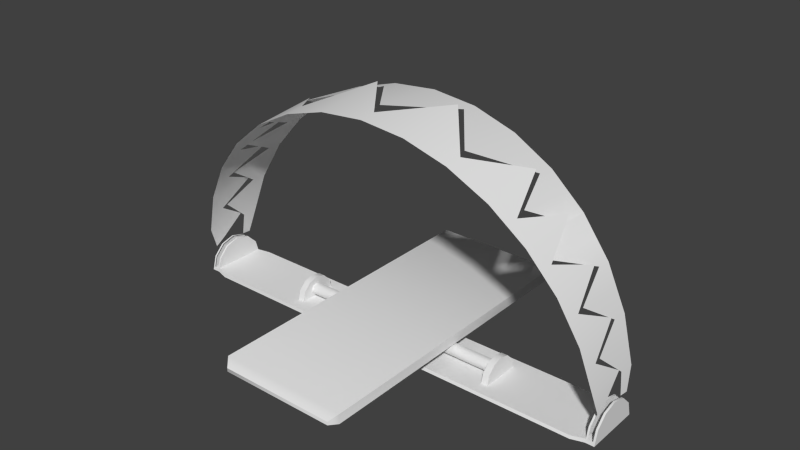 # Source: trap_closed.blend  (saved by Blender 2.74.0; exported with 4.5.12 LTS)
import bpy
from mathutils import Matrix  # noqa: F401  (used for matrix-valued properties, if any)

bpy.ops.wm.read_factory_settings(use_empty=True)
scene = bpy.context.scene
scene.name = 'Scene'

# ---- collections
col_collection_1 = bpy.data.collections.new('Collection 1'); scene.collection.children.link(col_collection_1)
col_collection_1.hide_render = True
col_collection_1.hide_viewport = True
col_collection_6 = bpy.data.collections.new('Collection 6'); scene.collection.children.link(col_collection_6)
col_collection_11 = bpy.data.collections.new('Collection 11'); scene.collection.children.link(col_collection_11)
col_collection_11.hide_render = True
col_collection_11.hide_viewport = True

# ---- materials (node trees are filled in below, after node groups)
mat_trap_m = bpy.data.materials.new('trap_m')
mat_trap_m.alpha_threshold = 0.0
mat_trap_m.use_transparent_shadow = False
mat_trap_m.roughness = 0.5
mat_trap_m_001 = bpy.data.materials.new('trap_m.001')
mat_trap_m_001.alpha_threshold = 0.0
mat_trap_m_001.use_transparent_shadow = False
mat_trap_m_001.roughness = 0.5

# ---- material node trees

# ---- world
world_world = bpy.data.worlds.new('World'); scene.world = world_world
world_world.color = (0.05088, 0.05088, 0.05088)
world_world.use_sun_shadow = False
world_world.sun_shadow_jitter_overblur = 0.0
world_world.cycles.sampling_method = 'MANUAL'
world_world.cycles.sample_map_resolution = 256

# ---- meshes
me_cylinder = bpy.data.meshes.new('Cylinder')
me_cylinder.from_pydata([(-29.37, 1.828, 13.33), (-29.43, -4.978, 12.64), (-26.44, 2.225, 18.9), (-26.49, -5.537, 18.11), (-22.49, 2.574, 23.79), (-22.53, -6.028, 22.91), (-17.68, 2.86, 27.8), (-17.71, -6.43, 26.84), (-12.19, -4.259, 30.03), (-12.21, -6.729, 29.77), (-6.234, 3.203, 32.62), (-6.246, -6.913, 31.57), (-0.04104, -4.739, 32.42), (-0.04104, -6.976, 32.17), (6.152, 3.203, 32.62), (6.164, -6.913, 31.57), (33.04, -3.048, 0.5383), (32.97, -1.563, 0.6701), (32.7, -4.521, 7.056), (32.64, 1.457, 7.65), (30.8, -5.158, 13.29), (30.74, 1.91, 14.0), (27.72, -5.745, 19.03), (27.66, 2.327, 19.85), (23.56, -6.26, 24.06), (23.52, 2.693, 24.98), (18.51, -6.682, 28.19), (18.47, 2.994, 29.19), (12.73, -6.996, 31.26), (12.71, -4.341, 31.55), (6.471, -7.189, 33.15), (6.459, 3.354, 34.25), (-0.04231, -7.255, 33.79), (-0.04231, -4.833, 34.05), (-6.555, -7.189, 33.15), (-6.543, 3.354, 34.25), (-12.82, -6.996, 31.26), (-12.79, -4.341, 31.55), (-18.59, -6.682, 28.19), (-18.56, 2.994, 29.19), (-23.65, -6.26, 24.06), (-23.61, 2.693, 24.98), (-27.8, -5.745, 19.03), (-27.75, 2.327, 19.85), (-30.89, -5.158, 13.29), (-30.83, 1.91, 14.0), (-32.79, -4.521, 7.056), (-32.73, 1.457, 7.65), (-33.1, -3.048, 0.5383), (-33.04, -1.563, 0.6701), (12.11, -4.259, 30.03), (12.13, -6.729, 29.77), (17.6, 2.86, 27.8), (17.63, -6.43, 26.84), (22.41, 2.574, 23.79), (22.45, -6.028, 22.91), (26.35, 2.225, 18.9), (26.4, -5.537, 18.11), (29.29, 1.828, 13.33), (29.34, -4.978, 12.64), (31.1, 1.396, 7.279), (31.15, -4.371, 6.706), (32.38, -1.572, 0.642), (32.44, -3.046, 0.511), (-31.24, -4.371, 6.706), (-31.18, 1.396, 7.279), (-32.51, -3.046, 0.5109), (-32.44, -1.572, 0.6419), (31.75, -4.839, 10.17), (31.69, -2.758, 10.37), (30.19, -2.697, 9.863), (30.25, -4.674, 9.674), (29.26, -5.452, 16.16), (29.2, -3.315, 16.37), (27.82, -3.244, 15.58), (27.87, -5.258, 15.38), (25.64, -6.002, 21.55), (25.59, -3.916, 21.76), (24.38, -3.834, 20.71), (24.43, -5.783, 20.51), (21.04, -6.471, 26.13), (21.0, -4.459, 26.34), (20.0, -4.367, 25.07), (20.04, -6.229, 24.87), (-30.33, -4.674, 9.674), (-31.84, -4.839, 10.17), (-31.78, -2.758, 10.37), (-30.27, -2.697, 9.863), (-27.9, -3.244, 15.58), (-27.96, -5.258, 15.38), (-29.34, -5.451, 16.16), (-29.29, -3.315, 16.37), (-24.46, -3.834, 20.71), (-24.51, -5.783, 20.51), (-25.73, -6.002, 21.55), (-25.68, -3.916, 21.76), (-20.08, -4.367, 25.07), (-20.12, -6.229, 24.87), (-21.12, -6.471, 26.13), (-21.08, -4.459, 26.34), (-31.54, -3.27, 3.582), (-33.11, -3.38, 3.778), (-33.05, -1.9, 4.737), (-31.48, -1.856, 4.511), (33.02, -3.38, 3.778), (32.96, -1.9, 4.737), (31.4, -1.856, 4.511), (31.46, -3.27, 3.582), (29.29, 2.68, 12.69), (29.34, 4.839, 12.49), (26.35, 3.409, 18.15), (26.4, 5.357, 17.96), (22.41, 3.377, 23.0), (22.45, 5.811, 22.76), (17.6, 3.795, 26.94), (17.63, 6.184, 26.7), (12.11, -3.383, 30.57), (12.13, 6.46, 29.63), (6.152, 4.535, 31.64), (6.164, 6.631, 31.43), (-0.04103, -3.59, 33.03), (-0.04103, 6.688, 32.04), (-6.234, 4.535, 31.64), (-6.246, 6.631, 31.43), (-33.1, 3.003, 0.4882), (-33.04, 1.514, 0.6028), (-32.79, 4.423, 6.896), (-32.73, 2.096, 7.098), (-30.89, 5.013, 13.13), (-30.83, 2.735, 13.34), (-27.8, 5.557, 18.88), (-27.75, 3.478, 19.07), (-23.65, 6.033, 23.91), (-23.61, 3.438, 24.16), (-18.59, 6.424, 28.05), (-18.56, 3.863, 28.3), (-12.82, 6.715, 31.12), (-12.79, -3.541, 32.1), (-6.555, 6.894, 33.01), (-6.543, 4.619, 33.24), (-0.0423, 6.954, 33.65), (-0.0423, -3.758, 34.68), (6.471, 6.894, 33.01), (6.459, 4.619, 33.24), (12.73, 6.715, 31.12), (12.71, -3.541, 32.1), (18.51, 6.424, 28.05), (18.47, 3.863, 28.3), (23.56, 6.033, 23.91), (22.82, 3.335, 23.44), (27.72, 5.557, 18.88), (27.66, 3.478, 19.07), (30.8, 5.013, 13.13), (30.74, 2.735, 13.34), (32.7, 4.423, 6.896), (32.64, 2.096, 7.098), (33.04, 3.003, 0.4882), (32.97, 1.514, 0.6027), (-12.19, -3.383, 30.57), (-12.21, 6.46, 29.63), (-17.68, 3.795, 26.94), (-17.71, 6.184, 26.7), (-22.49, 3.377, 23.0), (-22.53, 5.811, 22.76), (-26.44, 3.409, 18.15), (-26.49, 5.357, 17.96), (-29.37, 2.68, 12.69), (-29.43, 4.839, 12.49), (-31.18, 2.052, 6.744), (-31.24, 4.277, 6.55), (-32.44, 1.524, 0.5747), (-32.51, 3.0, 0.4608), (31.15, 4.277, 6.55), (31.1, 2.052, 6.744), (32.44, 3.0, 0.4608), (32.38, 1.524, 0.5747), (-31.84, 4.718, 10.01), (-31.78, -1.873, 10.62), (-30.27, -1.794, 10.11), (-30.33, 4.558, 9.52), (-29.34, 5.285, 16.0), (-29.29, -2.321, 16.72), (-27.9, -2.221, 15.91), (-27.96, 5.098, 15.23), (-25.73, 5.795, 21.4), (-25.68, -2.77, 22.21), (-24.46, -2.649, 21.14), (-24.51, 5.584, 20.36), (-21.12, 6.229, 25.98), (-21.08, -3.075, 26.87), (-20.08, -2.938, 25.58), (-20.12, 5.997, 24.73), (30.25, 4.558, 9.52), (31.75, 4.718, 10.01), (31.69, -1.873, 10.62), (30.19, -1.794, 10.11), (27.82, -2.221, 15.91), (27.87, 5.098, 15.23), (29.26, 5.285, 16.0), (29.2, -2.321, 16.72), (24.38, -2.649, 21.14), (24.43, 5.584, 20.36), (25.64, 5.795, 21.4), (24.82, -2.687, 21.54), (20.0, -2.938, 25.58), (20.04, 5.997, 24.73), (21.04, 6.229, 25.98), (21.0, -3.075, 26.87), (31.46, 3.203, 3.536), (33.02, 3.31, 3.73), (32.96, 1.927, 3.862), (31.4, 1.883, 3.662), (-33.11, 3.31, 3.73), (-33.05, 1.927, 3.863), (-31.48, 1.883, 3.662), (-31.54, 3.203, 3.536), (32.05, -0.03417, 4.172), (33.33, -0.03417, 4.172), (32.05, 2.038, 3.614), (33.33, 2.038, 3.614), (32.05, 3.553, 2.095), (33.33, 3.553, 2.095), (32.05, -3.626, 2.104), (33.33, -3.626, 2.104), (32.05, -2.107, 3.619), (33.33, -2.107, 3.619), (32.31, -0.03417, 4.172), (33.04, -0.03417, 4.172), (33.04, 2.038, 3.614), (32.31, 2.038, 3.614), (33.04, 3.553, 2.095), (32.31, 3.553, 2.095), (33.33, 4.106, 0.02178), (32.05, 4.106, 0.02178), (33.33, -4.184, 0.03207), (32.05, -4.184, 0.03207), (33.04, -3.626, 2.104), (32.31, -3.626, 2.104), (33.04, -2.107, 3.619), (32.31, -2.107, 3.619), (32.05, 3.967, 0.5401), (33.33, 3.967, 0.5401), (32.05, -4.045, 0.55), (33.33, -4.045, 0.55), (32.31, -4.045, 0.55), (33.04, -4.045, 0.55), (32.31, 3.967, 0.5401), (33.04, 3.967, 0.5401), (-33.37, -0.03417, 4.172), (-32.13, -0.03417, 4.172), (-33.37, 2.038, 3.614), (-32.13, 2.038, 3.614), (-33.37, 3.553, 2.095), (-32.13, 3.553, 2.095), (-33.37, 4.106, 0.02178), (-32.13, 4.106, 0.02178), (-32.13, -4.184, 0.03207), (-33.37, -3.626, 2.104), (-32.13, -3.626, 2.104), (-33.37, -2.107, 3.619), (-32.13, -2.107, 3.619), (-33.12, -0.03417, 4.172), (-32.4, -0.03417, 4.172), (-32.4, 2.038, 3.614), (-33.12, 2.038, 3.614), (-32.4, 3.553, 2.095), (-33.12, 3.553, 2.095), (-33.37, -4.184, 0.03207), (-32.4, -3.626, 2.104), (-33.12, -3.626, 2.104), (-32.4, -2.107, 3.619), (-33.12, -2.107, 3.619), (-33.37, 3.967, 0.5401), (-32.13, 3.967, 0.5401), (-33.37, -4.045, 0.55), (-32.13, -4.045, 0.55), (-33.12, -4.045, 0.55), (-32.4, -4.045, 0.55), (-33.12, 3.967, 0.5401), (-32.4, 3.967, 0.5401), (30.22, 4.516, 0.4235), (-30.29, 4.516, 0.4235), (30.22, -4.593, 0.4334), (-30.29, -4.593, 0.4334), (30.22, 4.673, 0.02178), (-30.29, 4.673, 0.02178), (30.22, -4.751, 0.03207), (-30.29, -4.751, 0.03207), (33.46, 2.881, 1.521), (31.98, 2.881, 1.521), (31.99, -2.04, 1.521), (33.47, -2.04, 1.521), (31.99, -2.175, 1.193), (33.47, -2.175, 1.193), (31.99, -2.504, 1.057), (33.47, -2.504, 1.057), (31.99, -2.832, 1.193), (33.47, -2.832, 1.193), (31.99, -2.967, 1.521), (33.47, -2.967, 1.521), (31.99, -2.832, 1.849), (33.47, -2.832, 1.849), (31.99, -2.504, 1.985), (33.47, -2.504, 1.985), (31.99, -2.175, 1.849), (33.47, -2.175, 1.849), (31.98, 2.745, 1.193), (33.46, 2.745, 1.193), (31.98, 2.417, 1.057), (33.46, 2.417, 1.057), (31.98, 2.089, 1.193), (33.46, 2.089, 1.193), (31.98, 1.953, 1.521), (33.46, 1.953, 1.521), (31.98, 2.089, 1.849), (33.46, 2.089, 1.849), (31.98, 2.417, 1.985), (33.46, 2.417, 1.985), (31.98, 2.745, 1.849), (33.46, 2.745, 1.849), (33.47, -2.501, 1.058), (-32.05, 2.881, 1.521), (-33.53, 2.881, 1.521), (-33.52, -2.04, 1.521), (-32.04, -2.04, 1.521), (-33.52, -2.175, 1.193), (-32.04, -2.175, 1.193), (-33.52, -2.504, 1.057), (-32.04, -2.504, 1.057), (-33.52, -2.832, 1.193), (-32.04, -2.832, 1.193), (-33.52, -2.967, 1.521), (-32.04, -2.967, 1.521), (-33.52, -2.832, 1.849), (-32.04, -2.832, 1.849), (-33.52, -2.504, 1.985), (-32.04, -2.504, 1.985), (-33.52, -2.175, 1.849), (-32.04, -2.175, 1.849), (-33.53, 2.745, 1.193), (-32.05, 2.745, 1.193), (-33.53, 2.417, 1.057), (-32.05, 2.417, 1.057), (-33.53, 2.089, 1.193), (-32.05, 2.089, 1.193), (-33.53, 1.953, 1.521), (-32.05, 1.953, 1.521), (-33.53, 2.089, 1.849), (-32.05, 2.089, 1.849), (-33.53, 2.417, 1.985), (-32.05, 2.417, 1.985), (-33.53, 2.745, 1.849), (-32.05, 2.745, 1.849), (-32.04, -2.501, 1.058), (-8.691, 23.75, 3.013), (-8.691, -23.63, 3.013), (-15.91, 0.9469, 1.702), (15.98, 0.9469, 1.702), (-15.91, 0.9472, 1.177), (15.98, 0.9472, 1.177), (-15.91, 0.6849, 0.7218), (15.98, 0.6849, 0.7218), (-15.91, 0.2303, 0.459), (15.98, 0.2303, 0.459), (-15.91, -0.2949, 0.4586), (15.98, -0.2949, 0.4586), (-15.91, -0.7498, 0.7209), (15.98, -0.7498, 0.7209), (-15.91, -1.013, 1.176), (15.98, -1.013, 1.176), (-15.91, -1.013, 1.701), (15.98, -1.013, 1.701), (-15.91, -0.7507, 2.156), (15.98, -0.7507, 2.156), (-15.91, -0.2961, 2.419), (15.98, -0.2961, 2.419), (-15.91, 0.2291, 2.419), (15.98, 0.2291, 2.419), (-15.91, 0.684, 2.157), (15.98, 0.684, 2.157), (-8.691, -23.63, 2.499), (-8.691, 23.75, 2.499), (8.59, -23.63, 3.013), (8.59, 23.75, 3.013), (8.59, -23.63, 2.499), (8.59, 23.75, 2.499), (9.502, -22.55, 3.928), (9.502, -22.55, 2.499), (-9.603, -22.55, 2.499), (-9.603, -22.55, 3.928), (-9.603, 22.77, 3.928), (9.502, 22.77, 3.928), (9.502, 22.77, 2.499), (-9.603, 22.77, 2.499), (-15.68, 0.1106, 3.304), (-16.64, 0.1106, 3.304), (-15.68, -1.345, 2.914), (-16.64, -1.345, 2.914), (-15.68, -2.41, 1.848), (-16.64, -2.41, 1.848), (-15.68, -2.8, 0.3931), (-16.64, -2.8, 0.3931), (15.81, 3.021, 0.3931), (16.77, 3.021, 0.3931), (15.81, -2.8, 0.3931), (16.77, -2.8, 0.3931), (15.81, -2.41, 1.848), (16.77, -2.41, 1.848), (15.81, -1.345, 2.914), (16.77, -1.345, 2.914), (15.81, 0.1106, 3.304), (16.77, 0.1106, 3.304), (-15.68, 3.021, 0.3931), (-16.64, 3.021, 0.3931), (-15.68, 2.631, 1.848), (-16.64, 2.631, 1.848), (-15.68, 1.566, 2.914), (-16.64, 1.566, 2.914), (16.77, 2.631, 1.848), (15.81, 2.631, 1.848), (16.77, 1.566, 2.914), (15.81, 1.566, 2.914)], [], [(28, 51, 53, 26), (89, 1, 0, 88), (93, 3, 2, 92), (97, 5, 4, 96), (9, 7, 6, 8), (11, 9, 8, 10), (13, 11, 10, 12), (15, 13, 12, 14), (104, 105, 19, 18), (68, 69, 21, 20), (72, 73, 23, 22), (76, 77, 25, 24), (80, 81, 27, 26), (26, 27, 29, 28), (28, 29, 31, 30), (30, 31, 33, 32), (32, 33, 35, 34), (34, 35, 37, 36), (36, 37, 39, 38), (98, 99, 41, 40), (94, 95, 43, 42), (90, 91, 45, 44), (85, 86, 47, 46), (101, 102, 49, 48), (51, 15, 14, 50), (53, 51, 50, 52), (83, 53, 52, 82), (79, 55, 54, 78), (75, 57, 56, 74), (71, 59, 58, 70), (84, 64, 65, 87), (100, 66, 67, 103), (107, 61, 60, 106), (68, 71, 61, 18), (95, 92, 2, 43), (85, 84, 1, 44), (33, 12, 10, 35), (49, 67, 66, 48), (38, 7, 9, 36), (81, 82, 52, 27), (30, 15, 51, 28), (105, 106, 60, 19), (72, 75, 59, 20), (91, 88, 0, 45), (101, 100, 64, 46), (35, 10, 8, 37), (16, 63, 62, 17), (98, 97, 7, 38), (27, 52, 50, 29), (32, 13, 15, 30), (69, 70, 58, 21), (86, 87, 65, 47), (76, 79, 57, 22), (37, 8, 6, 39), (29, 50, 14, 31), (94, 93, 5, 40), (73, 74, 56, 23), (34, 11, 13, 32), (102, 103, 67, 49), (80, 83, 55, 24), (99, 96, 4, 41), (104, 107, 63, 16), (90, 89, 3, 42), (31, 14, 12, 33), (36, 9, 11, 34), (77, 78, 54, 25), (19, 60, 70, 69), (20, 59, 71, 68), (61, 71, 70, 60), (18, 19, 69, 68), (21, 58, 74, 73), (22, 57, 75, 72), (59, 75, 74, 58), (20, 21, 73, 72), (23, 56, 78, 77), (24, 55, 79, 76), (57, 79, 78, 56), (22, 23, 77, 76), (26, 53, 83, 80), (25, 54, 82, 81), (55, 83, 82, 54), (24, 25, 81, 80), (45, 0, 87, 86), (46, 64, 84, 85), (1, 84, 87, 0), (44, 45, 86, 85), (44, 1, 89, 90), (43, 2, 88, 91), (42, 43, 91, 90), (3, 89, 88, 2), (42, 3, 93, 94), (41, 4, 92, 95), (40, 41, 95, 94), (5, 93, 92, 4), (39, 6, 96, 99), (40, 5, 97, 98), (38, 39, 99, 98), (7, 97, 96, 6), (47, 65, 103, 102), (48, 66, 100, 101), (64, 100, 103, 65), (46, 47, 102, 101), (18, 61, 107, 104), (17, 62, 106, 105), (63, 107, 106, 62), (16, 17, 105, 104), (136, 159, 161, 134), (197, 109, 108, 196), (201, 111, 110, 200), (205, 113, 112, 204), (117, 115, 114, 116), (119, 117, 116, 118), (121, 119, 118, 120), (123, 121, 120, 122), (212, 213, 127, 126), (176, 177, 129, 128), (180, 181, 131, 130), (184, 185, 133, 132), (188, 189, 135, 134), (134, 135, 137, 136), (136, 137, 139, 138), (138, 139, 141, 140), (140, 141, 143, 142), (142, 143, 145, 144), (144, 145, 147, 146), (206, 207, 149, 148), (202, 203, 151, 150), (198, 199, 153, 152), (193, 194, 155, 154), (209, 210, 157, 156), (159, 123, 122, 158), (161, 159, 158, 160), (191, 161, 160, 190), (187, 163, 162, 186), (183, 165, 164, 182), (179, 167, 166, 178), (192, 172, 173, 195), (208, 174, 175, 211), (215, 169, 168, 214), (176, 179, 169, 126), (203, 200, 110, 151), (193, 192, 109, 152), (141, 120, 118, 143), (157, 175, 174, 156), (146, 115, 117, 144), (189, 190, 160, 135), (138, 123, 159, 136), (213, 214, 168, 127), (180, 183, 167, 128), (199, 196, 108, 153), (209, 208, 172, 154), (143, 118, 116, 145), (124, 171, 170, 125), (206, 205, 115, 146), (135, 160, 158, 137), (140, 121, 123, 138), (177, 178, 166, 129), (194, 195, 173, 155), (184, 187, 165, 130), (145, 116, 114, 147), (137, 158, 122, 139), (202, 201, 113, 148), (181, 182, 164, 131), (142, 119, 121, 140), (210, 211, 175, 157), (188, 191, 163, 132), (207, 204, 112, 149), (212, 215, 171, 124), (198, 197, 111, 150), (139, 122, 120, 141), (144, 117, 119, 142), (185, 186, 162, 133), (127, 168, 178, 177), (128, 167, 179, 176), (169, 179, 178, 168), (126, 127, 177, 176), (129, 166, 182, 181), (130, 165, 183, 180), (167, 183, 182, 166), (128, 129, 181, 180), (131, 164, 186, 185), (132, 163, 187, 184), (165, 187, 186, 164), (130, 131, 185, 184), (134, 161, 191, 188), (133, 162, 190, 189), (163, 191, 190, 162), (132, 133, 189, 188), (153, 108, 195, 194), (154, 172, 192, 193), (109, 192, 195, 108), (152, 153, 194, 193), (152, 109, 197, 198), (151, 110, 196, 199), (150, 151, 199, 198), (111, 197, 196, 110), (150, 111, 201, 202), (149, 112, 200, 203), (148, 149, 203, 202), (113, 201, 200, 112), (147, 114, 204, 207), (148, 113, 205, 206), (146, 147, 207, 206), (115, 205, 204, 114), (155, 173, 211, 210), (156, 174, 208, 209), (172, 208, 211, 173), (154, 155, 210, 209), (126, 169, 215, 212), (125, 170, 214, 213), (171, 215, 214, 170), (124, 125, 213, 212), (227, 217, 219, 228), (228, 219, 221, 230), (241, 221, 223, 243), (221, 219, 225, 223), (217, 225, 219), (245, 243, 223, 236), (238, 225, 217, 227), (236, 223, 225, 238), (255, 273, 281, 285), (218, 220, 222, 224), (216, 218, 224), (222, 237, 239, 224), (237, 231, 229, 239), (224, 239, 226, 216), (227, 228, 238), (242, 244, 237, 222), (244, 245, 247, 246), (233, 232, 234, 235), (246, 247, 232, 233), (218, 229, 231, 220), (229, 226, 239), (216, 226, 229, 218), (236, 230, 247, 245), (230, 236, 238, 228), (237, 244, 246, 231), (220, 231, 246, 240), (235, 234, 245, 244), (220, 240, 242, 222), (230, 221, 241, 247), (262, 249, 251, 263), (263, 251, 253, 265), (273, 253, 258, 275), (253, 251, 260, 258), (249, 260, 251), (277, 275, 258, 268), (270, 260, 249, 262), (268, 258, 260, 270), (250, 252, 257, 259), (248, 250, 259), (257, 269, 271, 259), (269, 266, 264, 271), (259, 271, 261, 248), (262, 263, 270), (274, 276, 269, 257), (276, 277, 279, 278), (250, 264, 266, 252), (264, 261, 271), (248, 261, 264, 250), (268, 265, 279, 277), (265, 268, 270, 263), (269, 276, 278, 266), (252, 266, 278, 272), (252, 272, 274, 257), (285, 281, 280, 284), (265, 253, 273, 279), (282, 242, 240, 280), (284, 233, 235, 286), (282, 286, 235, 242), (284, 280, 240, 233), (283, 287, 286, 282), (285, 284, 286, 287), (275, 283, 281, 273), (283, 282, 280, 281), (307, 288, 319, 309), (314, 315, 317, 316), (290, 291, 293, 292), (309, 319, 317, 311), (312, 313, 315, 314), (292, 293, 320, 295, 294), (320, 293, 303, 301), (310, 311, 313, 312), (294, 295, 297, 296), (308, 310, 312, 314), (308, 309, 311, 310), (296, 297, 299, 298), (316, 317, 319, 318), (306, 307, 309, 308), (298, 299, 301, 300), (318, 319, 288, 289), (289, 288, 307, 306), (300, 301, 303, 302), (320, 301, 299, 297, 295), (304, 305, 291, 290), (302, 303, 305, 304), (293, 291, 305, 303), (311, 317, 315, 313), (290, 292, 294, 304), (289, 306, 316, 318), (306, 308, 314, 316), (304, 294, 296, 302), (302, 296, 298, 300), (340, 321, 352, 342), (347, 348, 350, 349), (323, 324, 326, 325), (342, 352, 350, 344), (345, 346, 348, 347), (325, 326, 353, 328, 327), (353, 326, 336, 334), (343, 344, 346, 345), (327, 328, 330, 329), (341, 343, 345, 347), (341, 342, 344, 343), (329, 330, 332, 331), (349, 350, 352, 351), (339, 340, 342, 341), (331, 332, 334, 333), (351, 352, 321, 322), (322, 321, 340, 339), (333, 334, 336, 335), (353, 334, 332, 330, 328), (337, 338, 324, 323), (335, 336, 338, 337), (326, 324, 338, 336), (344, 350, 348, 346), (323, 325, 327, 337), (322, 339, 349, 351), (339, 341, 347, 349), (337, 327, 329, 335), (335, 329, 331, 333), (356, 357, 359, 358), (358, 359, 361, 360), (360, 361, 363, 362), (362, 363, 365, 364), (383, 385, 381, 354), (364, 365, 367, 366), (355, 380, 384, 382), (366, 367, 369, 368), (386, 389, 355, 382), (368, 369, 371, 370), (387, 386, 382, 384), (370, 371, 373, 372), (388, 387, 384, 380), (372, 373, 375, 374), (389, 388, 380, 355), (374, 375, 377, 376), (378, 379, 357, 356), (376, 377, 379, 378), (390, 393, 388, 389), (393, 392, 387, 388), (392, 391, 386, 387), (391, 390, 389, 386), (383, 354, 390, 391), (385, 383, 391, 392), (381, 385, 392, 393), (354, 381, 393, 390), (394, 395, 397, 396), (396, 397, 399, 398), (398, 399, 401, 400), (411, 410, 408, 409), (394, 396, 416), (398, 400, 412, 414), (401, 399, 415, 413), (399, 397, 417, 415), (395, 417, 397), (412, 413, 415, 414), (396, 398, 414, 416), (416, 417, 395, 394), (414, 415, 417, 416), (409, 408, 406, 407), (407, 406, 404, 405), (411, 409, 420), (407, 405, 403, 418), (404, 406, 419, 402), (406, 408, 421, 419), (410, 421, 408), (403, 402, 419, 418), (409, 407, 418, 420), (420, 421, 410, 411), (418, 419, 421, 420), (247, 241, 232), (240, 246, 233), (235, 244, 242), (234, 243, 245), (232, 241, 243, 234), (279, 273, 255), (272, 254, 267, 274), (254, 255, 256, 267), (272, 278, 254), (278, 279, 255, 254), (267, 256, 277, 276), (267, 276, 274), (256, 275, 277), (275, 256, 287, 283), (255, 285, 287, 256)])
me_cylinder.polygons.foreach_set('use_smooth', [True] * 396)
_k = set([(0, 45), (0, 87), (0, 88), (1, 84), (1, 89), (2, 43), (2, 88), (2, 92), (3, 89), (3, 93), (4, 41), (4, 92), (4, 96), (5, 93), (5, 97), (6, 8), (6, 39), (6, 96), (7, 9), (7, 97), (8, 10), (8, 37), (9, 11), (10, 12), (10, 35), (11, 13), (12, 14), (12, 33), (13, 15), (14, 31), (14, 50), (15, 51), (16, 17), (16, 63), (16, 104), (17, 62), (17, 105), (18, 68), (18, 104), (19, 60), (19, 69), (19, 105), (20, 68), (20, 72), (21, 58), (21, 69), (21, 73), (22, 72), (22, 76), (23, 56), (23, 73), (23, 77), (24, 76), (24, 80), (25, 54), (25, 77), (25, 81), (26, 28), (26, 80), (27, 29), (27, 52), (27, 81), (28, 30), (29, 31), (29, 50), (30, 32), (31, 33), (32, 34), (33, 35), (34, 36), (35, 37), (36, 38), (37, 39), (38, 98), (39, 99), (40, 94), (40, 98), (41, 95), (41, 99), (42, 90), (42, 94), (43, 91), (43, 95), (44, 85), (44, 90), (45, 86), (45, 91), (46, 85), (46, 101), (47, 65), (47, 86), (47, 102), (48, 49), (48, 66), (48, 101), (49, 67), (49, 102), (50, 52), (51, 53), (52, 82), (53, 83), (54, 78), (54, 82), (55, 79), (55, 83), (56, 74), (56, 78), (57, 75), (57, 79), (58, 70), (58, 74), (59, 71), (59, 75), (60, 70), (60, 106), (61, 71), (61, 107), (62, 63), (62, 106), (63, 107), (64, 84), (64, 100), (65, 87), (65, 103), (66, 67), (66, 100), (67, 103), (69, 70), (73, 74), (77, 78), (81, 82), (86, 87), (88, 91), (92, 95), (96, 99), (102, 103), (105, 106), (108, 153), (108, 195), (108, 196), (109, 192), (109, 197), (110, 151), (110, 196), (110, 200), (111, 197), (111, 201), (112, 149), (112, 200), (112, 204), (113, 201), (113, 205), (114, 116), (114, 147), (114, 204), (115, 117), (115, 205), (116, 118), (116, 145), (117, 119), (118, 120), (118, 143), (119, 121), (120, 122), (120, 141), (121, 123), (122, 139), (122, 158), (123, 159), (124, 125), (124, 171), (124, 212), (125, 170), (125, 213), (126, 176), (126, 212), (127, 168), (127, 177), (127, 213), (128, 176), (128, 180), (129, 166), (129, 177), (129, 181), (130, 180), (130, 184), (131, 164), (131, 181), (131, 185), (132, 184), (132, 188), (133, 162), (133, 185), (133, 189), (134, 136), (134, 188), (135, 137), (135, 160), (135, 189), (136, 138), (137, 139), (137, 158), (138, 140), (139, 141), (140, 142), (141, 143), (142, 144), (143, 145), (144, 146), (145, 147), (146, 206), (147, 207), (148, 202), (148, 206), (149, 203), (149, 207), (150, 198), (150, 202), (151, 199), (151, 203), (152, 193), (152, 198), (153, 194), (153, 199), (154, 193), (154, 209), (155, 173), (155, 194), (155, 210), (156, 157), (156, 174), (156, 209), (157, 175), (157, 210), (158, 160), (159, 161), (160, 190), (161, 191), (162, 186), (162, 190), (163, 187), (163, 191), (164, 182), (164, 186), (165, 183), (165, 187), (166, 178), (166, 182), (167, 179), (167, 183), (168, 178), (168, 214), (169, 179), (169, 215), (170, 171), (170, 214), (171, 215), (172, 192), (172, 208), (173, 195), (173, 211), (174, 175), (174, 208), (175, 211), (177, 178), (181, 182), (185, 186), (189, 190), (194, 195), (196, 199), (200, 203), (204, 207), (216, 218), (216, 224), (217, 219), (217, 225), (218, 220), (219, 221), (220, 240), (221, 241), (222, 224), (222, 242), (223, 225), (223, 243), (226, 229), (226, 239), (227, 228), (227, 238), (228, 230), (229, 231), (230, 247), (231, 246), (232, 233), (232, 234), (232, 241), (233, 284), (234, 235), (234, 243), (235, 286), (236, 238), (236, 245), (237, 239), (237, 244), (240, 242), (240, 280), (242, 282), (244, 245), (246, 247), (248, 250), (248, 259), (249, 251), (249, 260), (250, 252), (251, 253), (252, 272), (253, 273), (254, 255), (254, 267), (254, 272), (255, 285), (256, 267), (256, 287), (257, 259), (257, 274), (258, 260), (258, 275), (261, 264), (261, 271), (262, 263), (262, 270), (263, 265), (264, 266), (265, 279), (266, 278), (267, 274), (268, 270), (268, 277), (269, 271), (269, 276), (273, 275), (273, 281), (275, 283), (276, 277), (278, 279), (280, 281), (282, 283), (284, 285), (286, 287), (288, 307), (288, 319), (289, 306), (289, 318), (290, 292), (290, 304), (291, 293), (291, 305), (292, 294), (293, 320), (294, 296), (295, 297), (296, 298), (297, 299), (298, 300), (299, 301), (300, 302), (301, 303), (302, 304), (303, 305), (306, 308), (307, 309), (308, 310), (309, 311), (310, 312), (311, 313), (312, 314), (313, 315), (314, 316), (315, 317), (316, 318), (317, 319), (321, 340), (321, 352), (322, 339), (322, 351), (323, 325), (323, 337), (324, 326), (324, 338), (325, 327), (326, 353), (327, 329), (328, 330), (329, 331), (330, 332), (331, 333), (332, 334), (333, 335), (334, 336), (335, 337), (336, 338), (339, 341), (340, 342), (341, 343), (342, 344), (343, 345), (344, 346), (345, 347), (346, 348), (347, 349), (348, 350), (349, 351), (350, 352), (354, 383), (354, 390), (355, 382), (355, 389), (380, 384), (380, 388), (381, 385), (381, 393), (382, 386), (383, 391), (384, 387), (385, 392), (386, 391), (387, 392), (388, 393), (389, 390), (394, 396), (394, 416), (395, 397), (395, 417), (396, 398), (397, 399), (398, 400), (399, 401), (401, 413), (402, 419), (403, 418), (404, 406), (405, 407), (406, 408), (407, 409), (408, 410), (409, 411), (410, 421), (411, 420), (412, 414), (413, 415), (414, 416), (415, 417), (418, 420), (419, 421)])
me_cylinder.attributes.new('sharp_edge', 'BOOLEAN', 'EDGE').data.foreach_set('value', [ (min(e.vertices), max(e.vertices)) in _k for e in me_cylinder.edges])
_uv = me_cylinder.uv_layers.new(name='UVMap')
_uv.uv.foreach_set('vector', [0.8297, 0.4708, 0.8369, 0.4677, 0.8128, 0.3906, 0.8053, 0.3923, 0.4616, 0.7543, 0.5019, 0.7558, 0.4984, 0.8443, 0.4603, 0.7804, 0.3809, 0.7513, 0.4212, 0.7527, 0.4171, 0.8537, 0.3796, 0.7766, 0.3002, 0.7483, 0.3405, 0.7498, 0.336, 0.8617, 0.2989, 0.7726, 0.1791, 0.744, 0.2598, 0.7469, 0.2551, 0.8677, 0.1776, 0.7761, 0.09844, 0.741, 0.1791, 0.744, 0.1776, 0.7761, 0.09347, 0.8727, 0.01775, 0.7381, 0.09844, 0.741, 0.09347, 0.8727, 0.01666, 0.7672, 0.09843, 0.741, 0.01774, 0.738, 0.01665, 0.7672, 0.09345, 0.8726, 0.05419, 0.5694, 0.06441, 0.5891, 0.09697, 0.6346, 0.09677, 0.5591, 0.1379, 0.559, 0.138, 0.5853, 0.1793, 0.6482, 0.179, 0.5589, 0.2201, 0.5589, 0.2204, 0.5858, 0.2616, 0.6607, 0.2612, 0.5588, 0.3023, 0.5588, 0.3027, 0.5851, 0.3439, 0.6718, 0.3434, 0.5588, 0.3845, 0.5588, 0.385, 0.5842, 0.426, 0.681, 0.4256, 0.5588, 0.4256, 0.5588, 0.426, 0.681, 0.5082, 0.5923, 0.5079, 0.5588, 0.5079, 0.5588, 0.5082, 0.5923, 0.5903, 0.692, 0.5901, 0.5588, 0.5901, 0.5588, 0.5903, 0.692, 0.6723, 0.5894, 0.6723, 0.5588, 0.6723, 0.5588, 0.6723, 0.5894, 0.5903, 0.692, 0.5901, 0.5588, 0.5901, 0.5588, 0.5903, 0.692, 0.5082, 0.5923, 0.5079, 0.5588, 0.5079, 0.5588, 0.5082, 0.5923, 0.4261, 0.681, 0.4256, 0.5588, 0.3845, 0.5588, 0.385, 0.5842, 0.3439, 0.6718, 0.3434, 0.5588, 0.3023, 0.5588, 0.3027, 0.5851, 0.2616, 0.6607, 0.2612, 0.5588, 0.2201, 0.5589, 0.2204, 0.5858, 0.1793, 0.6482, 0.179, 0.5589, 0.1379, 0.559, 0.138, 0.5853, 0.09698, 0.6346, 0.09677, 0.5591, 0.05419, 0.5694, 0.06441, 0.5891, 0.01314, 0.5884, 0.01328, 0.5696, 0.1791, 0.7439, 0.09843, 0.741, 0.09345, 0.8726, 0.1776, 0.7761, 0.2598, 0.7468, 0.1791, 0.7439, 0.1776, 0.7761, 0.255, 0.8677, 0.3002, 0.7483, 0.2598, 0.7468, 0.255, 0.8677, 0.2989, 0.7725, 0.3809, 0.7512, 0.3405, 0.7498, 0.336, 0.8617, 0.3795, 0.7766, 0.4616, 0.7542, 0.4212, 0.7527, 0.4171, 0.8537, 0.4603, 0.7804, 0.5423, 0.7573, 0.5019, 0.7558, 0.4984, 0.8443, 0.5412, 0.7831, 0.5423, 0.7573, 0.5826, 0.7589, 0.5797, 0.8339, 0.5412, 0.7831, 0.6241, 0.7707, 0.6642, 0.7724, 0.6637, 0.791, 0.6131, 0.7897, 0.624, 0.7707, 0.5826, 0.7589, 0.5797, 0.8339, 0.6131, 0.7897, 0.8464, 0.1134, 0.8533, 0.1167, 0.872, 0.08091, 0.8655, 0.07705, 0.79, 0.7829, 0.7823, 0.7823, 0.7966, 0.6978, 0.8043, 0.698, 0.8464, 0.1134, 0.8532, 0.1166, 0.8345, 0.1524, 0.8273, 0.1498, 0.663, 0.4107, 0.6552, 0.4125, 0.6954, 0.5367, 0.7033, 0.5358, 0.6711, 0.791, 0.6637, 0.791, 0.6642, 0.7724, 0.6717, 0.7723, 0.8053, 0.3923, 0.8129, 0.3905, 0.8369, 0.4676, 0.8298, 0.4708, 0.6629, 0.8848, 0.6552, 0.8835, 0.6882, 0.784, 0.696, 0.785, 0.869, 0.5431, 0.8755, 0.5386, 0.8369, 0.4677, 0.8297, 0.4708, 0.7587, 0.3476, 0.7514, 0.3494, 0.767, 0.4026, 0.7745, 0.4013, 0.8157, 0.1893, 0.8231, 0.1911, 0.8345, 0.1524, 0.8273, 0.1498, 0.7934, 0.6132, 0.7858, 0.6134, 0.7889, 0.5391, 0.7966, 0.5387, 0.893, 0.04292, 0.899, 0.04734, 0.872, 0.08087, 0.8655, 0.077, 0.7033, 0.5358, 0.6954, 0.5367, 0.6834, 0.6642, 0.6913, 0.6643, 0.6717, 0.7723, 0.6642, 0.7724, 0.6636, 0.791, 0.6711, 0.791, 0.801, 0.3514, 0.8086, 0.3504, 0.8129, 0.3905, 0.8053, 0.3923, 0.696, 0.785, 0.6882, 0.784, 0.6834, 0.6642, 0.6913, 0.6643, 0.9216, 0.6062, 0.9271, 0.6006, 0.8755, 0.5386, 0.869, 0.5431, 0.7808, 0.4651, 0.7733, 0.466, 0.7888, 0.5391, 0.7964, 0.5387, 0.781, 0.4651, 0.7735, 0.466, 0.7672, 0.4026, 0.7746, 0.4012, 0.8003, 0.2696, 0.808, 0.2701, 0.8116, 0.2299, 0.804, 0.2287, 0.6913, 0.6643, 0.6834, 0.6642, 0.6882, 0.784, 0.696, 0.785, 0.6913, 0.6643, 0.6834, 0.6642, 0.6954, 0.5367, 0.7033, 0.5357, 0.8003, 0.2696, 0.808, 0.27, 0.8044, 0.3102, 0.7966, 0.3106, 0.7933, 0.6132, 0.7857, 0.6134, 0.7965, 0.6977, 0.8043, 0.698, 0.8691, 0.543, 0.8755, 0.5386, 0.9273, 0.6006, 0.9218, 0.6062, 0.7588, 0.3475, 0.7516, 0.3494, 0.7323, 0.3026, 0.7394, 0.3001, 0.8009, 0.3515, 0.8086, 0.3504, 0.8043, 0.3103, 0.7966, 0.3106, 0.7692, 0.9718, 0.7615, 0.9706, 0.7879, 0.8777, 0.7957, 0.8787, 0.8931, 0.04297, 0.8991, 0.0474, 0.9271, 0.01862, 0.9216, 0.01363, 0.8157, 0.1892, 0.8231, 0.1911, 0.8116, 0.2298, 0.804, 0.2287, 0.7033, 0.5357, 0.6954, 0.5367, 0.6552, 0.4125, 0.663, 0.4107, 0.8298, 0.4708, 0.8369, 0.4676, 0.8755, 0.5386, 0.8691, 0.543, 0.79, 0.7829, 0.7823, 0.7823, 0.7879, 0.8777, 0.7957, 0.8787, 0.7745, 0.4013, 0.767, 0.4026, 0.7733, 0.466, 0.7808, 0.4651, 0.8273, 0.1498, 0.8345, 0.1524, 0.8533, 0.1167, 0.8464, 0.1134, 0.5826, 0.7589, 0.5423, 0.7573, 0.5412, 0.7831, 0.5797, 0.8339, 0.09677, 0.5591, 0.09697, 0.6346, 0.138, 0.5853, 0.1379, 0.559, 0.7964, 0.5387, 0.7888, 0.5391, 0.7857, 0.6134, 0.7933, 0.6132, 0.804, 0.2287, 0.8116, 0.2299, 0.8231, 0.1911, 0.8157, 0.1893, 0.5019, 0.7558, 0.4616, 0.7542, 0.4603, 0.7804, 0.4984, 0.8443, 0.179, 0.5589, 0.1793, 0.6482, 0.2204, 0.5858, 0.2201, 0.5589, 0.8043, 0.698, 0.7965, 0.6977, 0.7823, 0.7823, 0.79, 0.7829, 0.7966, 0.3106, 0.8043, 0.3103, 0.808, 0.2701, 0.8003, 0.2696, 0.4212, 0.7527, 0.3809, 0.7512, 0.3795, 0.7766, 0.4171, 0.8537, 0.2612, 0.5588, 0.2616, 0.6607, 0.3027, 0.5851, 0.3023, 0.5588, 0.8053, 0.3923, 0.8128, 0.3906, 0.8086, 0.3504, 0.8009, 0.3515, 0.7957, 0.8787, 0.7879, 0.8777, 0.7616, 0.9707, 0.7693, 0.9718, 0.3405, 0.7498, 0.3002, 0.7483, 0.2989, 0.7725, 0.336, 0.8617, 0.3434, 0.5588, 0.3439, 0.6718, 0.385, 0.5842, 0.3845, 0.5588, 0.7966, 0.5387, 0.7889, 0.5391, 0.7735, 0.466, 0.781, 0.4651, 0.8655, 0.077, 0.872, 0.08087, 0.8532, 0.1166, 0.8464, 0.1134, 0.5019, 0.7558, 0.5423, 0.7573, 0.5412, 0.7831, 0.4984, 0.8443, 0.179, 0.5589, 0.1793, 0.6482, 0.138, 0.5853, 0.1379, 0.559, 0.8273, 0.1498, 0.8345, 0.1524, 0.8231, 0.1911, 0.8157, 0.1892, 0.8043, 0.698, 0.7966, 0.6978, 0.7858, 0.6134, 0.7934, 0.6132, 0.2612, 0.5588, 0.2616, 0.6607, 0.2204, 0.5858, 0.2201, 0.5589, 0.4212, 0.7527, 0.4616, 0.7543, 0.4603, 0.7804, 0.4171, 0.8537, 0.804, 0.2287, 0.8116, 0.2298, 0.808, 0.27, 0.8003, 0.2696, 0.7957, 0.8787, 0.7879, 0.8777, 0.7823, 0.7823, 0.79, 0.7829, 0.3434, 0.5588, 0.3439, 0.6718, 0.3027, 0.5851, 0.3023, 0.5588, 0.3405, 0.7498, 0.3809, 0.7513, 0.3796, 0.7766, 0.336, 0.8617, 0.696, 0.785, 0.6882, 0.784, 0.6552, 0.8835, 0.6629, 0.8848, 0.7966, 0.3106, 0.8044, 0.3102, 0.8086, 0.3504, 0.801, 0.3514, 0.4256, 0.5588, 0.4261, 0.681, 0.385, 0.5842, 0.3845, 0.5588, 0.2598, 0.7469, 0.3002, 0.7483, 0.2989, 0.7726, 0.2551, 0.8677, 0.7746, 0.4012, 0.7672, 0.4026, 0.7516, 0.3494, 0.7588, 0.3475, 0.9217, 0.01374, 0.9273, 0.01873, 0.899, 0.04734, 0.893, 0.04292, 0.5826, 0.7589, 0.6241, 0.7707, 0.6131, 0.7897, 0.5797, 0.8339, 0.09677, 0.5591, 0.09698, 0.6346, 0.06441, 0.5891, 0.05419, 0.5694, 0.8655, 0.07705, 0.872, 0.08091, 0.8991, 0.0474, 0.8931, 0.04297, 0.7394, 0.3, 0.7323, 0.3026, 0.7514, 0.3494, 0.7587, 0.3476, 0.6642, 0.7724, 0.624, 0.7707, 0.6131, 0.7897, 0.6636, 0.791, 0.01328, 0.5696, 0.01314, 0.5884, 0.06441, 0.5891, 0.05419, 0.5694, 0.8069, 0.1459, 0.814, 0.149, 0.7901, 0.2262, 0.7826, 0.2244, 0.4549, 0.936, 0.4952, 0.9358, 0.4949, 0.9077, 0.4541, 0.8408, 0.3741, 0.9363, 0.4145, 0.9362, 0.4141, 0.9109, 0.3736, 0.8292, 0.2934, 0.9363, 0.3337, 0.9363, 0.3333, 0.9046, 0.293, 0.82, 0.1722, 0.9361, 0.253, 0.9362, 0.2526, 0.9052, 0.1721, 0.808, 0.09149, 0.936, 0.1722, 0.9361, 0.1721, 0.808, 0.09133, 0.9087, 0.01074, 0.9359, 0.09149, 0.936, 0.09133, 0.9087, 0.01078, 0.8022, 0.09151, 0.936, 0.01077, 0.9359, 0.01081, 0.8022, 0.09136, 0.9087, 0.05226, 0.7126, 0.05325, 0.6952, 0.09415, 0.6956, 0.0928, 0.7249, 0.1339, 0.7268, 0.1377, 0.6437, 0.1763, 0.7, 0.1749, 0.7287, 0.216, 0.7304, 0.2202, 0.6345, 0.2584, 0.7059, 0.2571, 0.7321, 0.2982, 0.7336, 0.3026, 0.6256, 0.3409, 0.7024, 0.3392, 0.7351, 0.3803, 0.7366, 0.3849, 0.6192, 0.423, 0.7057, 0.4214, 0.738, 0.4214, 0.738, 0.423, 0.7057, 0.5084, 0.6115, 0.5036, 0.7408, 0.5036, 0.7408, 0.5084, 0.6115, 0.5869, 0.715, 0.5857, 0.7437, 0.5857, 0.7437, 0.5869, 0.715, 0.6728, 0.6115, 0.6679, 0.7466, 0.6679, 0.7466, 0.6728, 0.6115, 0.5869, 0.715, 0.5857, 0.7437, 0.5857, 0.7437, 0.5869, 0.715, 0.5084, 0.6115, 0.5036, 0.7408, 0.5036, 0.7408, 0.5084, 0.6115, 0.423, 0.7057, 0.4214, 0.738, 0.3803, 0.7366, 0.3849, 0.6192, 0.3409, 0.7024, 0.3392, 0.7351, 0.2982, 0.7336, 0.3026, 0.6256, 0.2584, 0.7059, 0.2571, 0.7321, 0.216, 0.7304, 0.2202, 0.6345, 0.1763, 0.7, 0.1749, 0.7287, 0.1339, 0.7268, 0.1377, 0.6437, 0.09415, 0.6956, 0.0928, 0.7249, 0.05226, 0.7126, 0.05325, 0.6952, 0.01213, 0.6916, 0.01141, 0.7104, 0.1723, 0.9361, 0.09151, 0.936, 0.09136, 0.9087, 0.1722, 0.808, 0.253, 0.9362, 0.1723, 0.9361, 0.1722, 0.808, 0.2526, 0.9052, 0.2934, 0.9363, 0.253, 0.9362, 0.2526, 0.9052, 0.2931, 0.82, 0.3741, 0.9363, 0.3338, 0.9363, 0.3333, 0.9047, 0.3736, 0.8292, 0.4549, 0.936, 0.4145, 0.9362, 0.4141, 0.9109, 0.4541, 0.8408, 0.5356, 0.9354, 0.4953, 0.9358, 0.4949, 0.9077, 0.5348, 0.8528, 0.5356, 0.9354, 0.576, 0.935, 0.5757, 0.9061, 0.5347, 0.8528, 0.6162, 0.9242, 0.6564, 0.9235, 0.6563, 0.9048, 0.6158, 0.9071, 0.6162, 0.9243, 0.576, 0.935, 0.5757, 0.9061, 0.6159, 0.9071, 0.8241, 0.5032, 0.831, 0.5, 0.8498, 0.5357, 0.8433, 0.5396, 0.7651, 0.7746, 0.7574, 0.7737, 0.756, 0.6826, 0.7637, 0.683, 0.8242, 0.5032, 0.831, 0.5, 0.8122, 0.4643, 0.805, 0.4669, 0.7041, 0.3602, 0.6964, 0.3623, 0.7044, 0.4956, 0.7123, 0.4944, 0.6638, 0.905, 0.6563, 0.9048, 0.6564, 0.9235, 0.6639, 0.9238, 0.7825, 0.2244, 0.7901, 0.2262, 0.814, 0.149, 0.8068, 0.1459, 0.7202, 0.8409, 0.7125, 0.84, 0.7125, 0.7458, 0.7203, 0.7465, 0.8461, 0.07359, 0.8525, 0.07804, 0.814, 0.149, 0.8069, 0.1459, 0.7375, 0.3498, 0.7303, 0.3517, 0.7421, 0.39, 0.7496, 0.3889, 0.7933, 0.4275, 0.8007, 0.4256, 0.8122, 0.4643, 0.805, 0.4669, 0.771, 0.6024, 0.7633, 0.6022, 0.7568, 0.5241, 0.7644, 0.5238, 0.8699, 0.5726, 0.8759, 0.5682, 0.8498, 0.5357, 0.8434, 0.5396, 0.7123, 0.4944, 0.7044, 0.4956, 0.7334, 0.6213, 0.7413, 0.621, 0.6639, 0.9238, 0.6564, 0.9235, 0.6564, 0.9049, 0.6638, 0.905, 0.7783, 0.2653, 0.7859, 0.2663, 0.7901, 0.2262, 0.7825, 0.2244, 0.7203, 0.7465, 0.7125, 0.7458, 0.7334, 0.6214, 0.7413, 0.621, 0.8986, 0.01035, 0.9041, 0.01593, 0.8525, 0.07804, 0.8461, 0.07359, 0.7607, 0.4557, 0.7532, 0.4563, 0.7567, 0.5241, 0.7644, 0.5238, 0.7608, 0.4557, 0.7532, 0.4563, 0.7421, 0.39, 0.7496, 0.3889, 0.7778, 0.3471, 0.7855, 0.3467, 0.7892, 0.3869, 0.7816, 0.388, 0.7413, 0.621, 0.7334, 0.6213, 0.7125, 0.7457, 0.7203, 0.7464, 0.7413, 0.621, 0.7334, 0.6214, 0.7044, 0.4956, 0.7123, 0.4944, 0.7778, 0.3471, 0.7855, 0.3467, 0.7817, 0.3065, 0.774, 0.3062, 0.7709, 0.6024, 0.7632, 0.6022, 0.7558, 0.6826, 0.7636, 0.683, 0.846, 0.07357, 0.8524, 0.07802, 0.904, 0.01589, 0.8985, 0.01032, 0.7375, 0.3498, 0.7303, 0.3517, 0.7148, 0.3142, 0.7218, 0.3116, 0.7783, 0.2653, 0.7859, 0.2663, 0.7817, 0.3065, 0.774, 0.3062, 0.7203, 0.8409, 0.7125, 0.84, 0.6875, 0.9303, 0.6952, 0.9316, 0.8698, 0.5726, 0.8759, 0.5682, 0.9041, 0.5968, 0.8985, 0.6018, 0.7933, 0.4275, 0.8007, 0.4256, 0.7892, 0.3869, 0.7816, 0.388, 0.7123, 0.4944, 0.7044, 0.4956, 0.6964, 0.3623, 0.704, 0.3602, 0.8068, 0.1459, 0.814, 0.149, 0.8524, 0.07802, 0.846, 0.07357, 0.7649, 0.7746, 0.7573, 0.7737, 0.7394, 0.8574, 0.7471, 0.8586, 0.7496, 0.3889, 0.7421, 0.39, 0.7532, 0.4563, 0.7607, 0.4557, 0.805, 0.4669, 0.8122, 0.4643, 0.831, 0.5, 0.8241, 0.5032, 0.576, 0.935, 0.5356, 0.9354, 0.5348, 0.8528, 0.5757, 0.9061, 0.0928, 0.7249, 0.09415, 0.6956, 0.1377, 0.6437, 0.1339, 0.7268, 0.7644, 0.5238, 0.7567, 0.5241, 0.7632, 0.6022, 0.7709, 0.6024, 0.7816, 0.388, 0.7892, 0.3869, 0.8007, 0.4256, 0.7933, 0.4275, 0.4953, 0.9358, 0.4549, 0.936, 0.4541, 0.8408, 0.4949, 0.9077, 0.1749, 0.7287, 0.1763, 0.7, 0.2202, 0.6345, 0.216, 0.7304, 0.7636, 0.683, 0.7558, 0.6826, 0.7573, 0.7737, 0.7649, 0.7746, 0.774, 0.3062, 0.7817, 0.3065, 0.7855, 0.3467, 0.7778, 0.3471, 0.4145, 0.9362, 0.3741, 0.9363, 0.3736, 0.8292, 0.4141, 0.9109, 0.2571, 0.7321, 0.2584, 0.7059, 0.3026, 0.6256, 0.2982, 0.7336, 0.7826, 0.2244, 0.7901, 0.2262, 0.7859, 0.2663, 0.7783, 0.2653, 0.6952, 0.9316, 0.6875, 0.9303, 0.7125, 0.84, 0.7202, 0.8409, 0.3338, 0.9363, 0.2934, 0.9363, 0.2931, 0.82, 0.3333, 0.9047, 0.3392, 0.7351, 0.3409, 0.7024, 0.3849, 0.6192, 0.3803, 0.7366, 0.7644, 0.5238, 0.7568, 0.5241, 0.7532, 0.4563, 0.7608, 0.4557, 0.8434, 0.5396, 0.8498, 0.5357, 0.831, 0.5, 0.8242, 0.5032, 0.4952, 0.9358, 0.5356, 0.9354, 0.5347, 0.8528, 0.4949, 0.9077, 0.1749, 0.7287, 0.1763, 0.7, 0.1377, 0.6437, 0.1339, 0.7268, 0.805, 0.4669, 0.8122, 0.4643, 0.8007, 0.4256, 0.7933, 0.4275, 0.7637, 0.683, 0.756, 0.6826, 0.7633, 0.6022, 0.771, 0.6024, 0.2571, 0.7321, 0.2584, 0.7059, 0.2202, 0.6345, 0.216, 0.7304, 0.4145, 0.9362, 0.4549, 0.936, 0.4541, 0.8408, 0.4141, 0.9109, 0.7816, 0.388, 0.7892, 0.3869, 0.7855, 0.3467, 0.7778, 0.3471, 0.7474, 0.8586, 0.7396, 0.8574, 0.7574, 0.7737, 0.7651, 0.7746, 0.3392, 0.7351, 0.3409, 0.7024, 0.3026, 0.6256, 0.2982, 0.7336, 0.3337, 0.9363, 0.3741, 0.9363, 0.3736, 0.8292, 0.3333, 0.9046, 0.7203, 0.7464, 0.7125, 0.7457, 0.7125, 0.84, 0.7203, 0.8409, 0.774, 0.3062, 0.7817, 0.3065, 0.7859, 0.2663, 0.7783, 0.2653, 0.4214, 0.738, 0.423, 0.7057, 0.3849, 0.6192, 0.3803, 0.7366, 0.253, 0.9362, 0.2934, 0.9363, 0.293, 0.82, 0.2526, 0.9052, 0.7496, 0.3889, 0.7421, 0.39, 0.7303, 0.3517, 0.7375, 0.3498, 0.8984, 0.6019, 0.904, 0.5969, 0.8759, 0.5682, 0.8699, 0.5726, 0.576, 0.935, 0.6162, 0.9242, 0.6158, 0.9071, 0.5757, 0.9061, 0.0928, 0.7249, 0.09415, 0.6956, 0.05325, 0.6952, 0.05226, 0.7126, 0.8433, 0.5396, 0.8498, 0.5357, 0.8759, 0.5682, 0.8698, 0.5726, 0.7216, 0.3117, 0.7146, 0.3143, 0.7303, 0.3517, 0.7375, 0.3498, 0.6564, 0.9235, 0.6162, 0.9243, 0.6159, 0.9071, 0.6564, 0.9049, 0.01141, 0.7104, 0.01213, 0.6916, 0.05325, 0.6952, 0.05226, 0.7126, 0.9575, 0.09242, 0.961, 0.09242, 0.961, 0.06546, 0.9575, 0.06546, 0.9575, 0.06546, 0.961, 0.06546, 0.961, 0.03851, 0.9575, 0.03851, 0.8933, 0.3155, 0.8737, 0.3207, 0.8737, 0.4109, 0.8933, 0.4161, 0.8737, 0.3207, 0.8547, 0.3397, 0.8547, 0.3918, 0.8737, 0.4109, 0.8477, 0.3658, 0.8547, 0.3918, 0.8547, 0.3397, 0.9575, 0.1665, 0.961, 0.1665, 0.961, 0.1463, 0.9575, 0.1463, 0.9575, 0.1194, 0.961, 0.1194, 0.961, 0.09242, 0.9575, 0.09242, 0.9575, 0.1463, 0.961, 0.1463, 0.961, 0.1194, 0.9575, 0.1194, 0.03522, 0.1432, 0.03525, 0.152, 0.06488, 0.1487, 0.06489, 0.1407, 0.8964, 0.9225, 0.8774, 0.9034, 0.8774, 0.9936, 0.8964, 0.9745, 0.9034, 0.9485, 0.8964, 0.9225, 0.8964, 0.9745, 0.9451, 0.1463, 0.9483, 0.1463, 0.9483, 0.1194, 0.9451, 0.1194, 0.8895, 0.5226, 0.8895, 0.4324, 0.8705, 0.4515, 0.8705, 0.5035, 0.9451, 0.1194, 0.9483, 0.1194, 0.9483, 0.09242, 0.9451, 0.09242, 0.9638, 0.4775, 0.9568, 0.4515, 0.9568, 0.5035, 0.9451, 0.1665, 0.9483, 0.1665, 0.9483, 0.1463, 0.9451, 0.1463, 0.909, 0.5278, 0.9182, 0.5278, 0.9182, 0.4272, 0.909, 0.4272, 0.9157, 0.3137, 0.8998, 0.3137, 0.8998, 0.4178, 0.9157, 0.4178, 0.9483, 0.01829, 0.9575, 0.01829, 0.961, 0.01155, 0.9451, 0.01155, 0.9451, 0.06546, 0.9483, 0.06546, 0.9483, 0.03851, 0.9451, 0.03851, 0.8705, 0.4515, 0.8635, 0.4775, 0.8705, 0.5035, 0.9451, 0.09242, 0.9483, 0.09242, 0.9483, 0.06546, 0.9451, 0.06546, 0.9378, 0.5226, 0.9378, 0.4324, 0.9182, 0.4272, 0.9182, 0.5278, 0.9378, 0.4324, 0.9378, 0.5226, 0.9568, 0.5035, 0.9568, 0.4515, 0.8895, 0.5226, 0.909, 0.5278, 0.909, 0.4272, 0.8895, 0.4324, 0.9451, 0.03851, 0.9483, 0.03851, 0.9483, 0.01829, 0.9451, 0.01829, 0.9451, 0.1733, 0.961, 0.1733, 0.9575, 0.1665, 0.9483, 0.1665, 0.8774, 0.9034, 0.8578, 0.8982, 0.8578, 0.9988, 0.8774, 0.9936, 0.9575, 0.03851, 0.961, 0.03851, 0.961, 0.01829, 0.9575, 0.01829, 0.9729, 0.1056, 0.9695, 0.1056, 0.9695, 0.07861, 0.9729, 0.07861, 0.9729, 0.07861, 0.9695, 0.07861, 0.9695, 0.05166, 0.9729, 0.05166, 0.852, 0.8974, 0.8325, 0.9027, 0.8325, 0.9929, 0.852, 0.9981, 0.8325, 0.9027, 0.8134, 0.9217, 0.8134, 0.9738, 0.8325, 0.9929, 0.8065, 0.9478, 0.8134, 0.9738, 0.8134, 0.9217, 0.9729, 0.1797, 0.9695, 0.1797, 0.9695, 0.1595, 0.9729, 0.1595, 0.9729, 0.1325, 0.9695, 0.1325, 0.9695, 0.1056, 0.9729, 0.1056, 0.9729, 0.1595, 0.9695, 0.1595, 0.9695, 0.1325, 0.9729, 0.1325, 0.9866, 0.3027, 0.9676, 0.2837, 0.9676, 0.3739, 0.9866, 0.3548, 0.9936, 0.3288, 0.9866, 0.3027, 0.9866, 0.3548, 0.985, 0.1595, 0.9819, 0.1595, 0.9819, 0.1325, 0.985, 0.1325, 0.8645, 0.2528, 0.8645, 0.1626, 0.8455, 0.1816, 0.8455, 0.2337, 0.985, 0.1325, 0.9819, 0.1325, 0.9819, 0.1056, 0.985, 0.1056, 0.9386, 0.2077, 0.9316, 0.1816, 0.9316, 0.2337, 0.985, 0.1797, 0.9819, 0.1797, 0.9819, 0.1595, 0.985, 0.1595, 0.8841, 0.258, 0.893, 0.258, 0.893, 0.1573, 0.8841, 0.1573, 0.985, 0.07861, 0.9819, 0.07861, 0.9819, 0.05166, 0.985, 0.05166, 0.8455, 0.1816, 0.8385, 0.2077, 0.8455, 0.2337, 0.985, 0.1056, 0.9819, 0.1056, 0.9819, 0.07861, 0.985, 0.07861, 0.9126, 0.2528, 0.9126, 0.1626, 0.893, 0.1573, 0.893, 0.258, 0.9126, 0.1626, 0.9126, 0.2528, 0.9316, 0.2337, 0.9316, 0.1816, 0.8645, 0.2528, 0.8841, 0.258, 0.8841, 0.1573, 0.8645, 0.1626, 0.985, 0.05166, 0.9819, 0.05166, 0.9819, 0.03144, 0.985, 0.03144, 0.9676, 0.2837, 0.948, 0.2784, 0.948, 0.3791, 0.9676, 0.3739, 0.06489, 0.1407, 0.06488, 0.1487, 0.7213, 0.1409, 0.721, 0.1334, 0.9729, 0.05166, 0.9695, 0.05166, 0.9695, 0.03144, 0.9729, 0.03144, 0.733, 0.2655, 0.7621, 0.2546, 0.7498, 0.1422, 0.7213, 0.1409, 0.721, 0.1334, 0.7491, 0.1338, 0.7704, 0.02289, 0.7459, 0.01052, 0.733, 0.2655, 0.7337, 0.2739, 0.7646, 0.2633, 0.7621, 0.2546, 0.721, 0.1334, 0.7213, 0.1409, 0.7498, 0.1422, 0.7491, 0.1338, 0.06424, 0.2757, 0.06403, 0.2844, 0.7337, 0.2739, 0.733, 0.2655, 0.06489, 0.1407, 0.721, 0.1334, 0.7459, 0.01052, 0.03024, 0.01104, 0.03355, 0.2668, 0.06424, 0.2757, 0.06488, 0.1487, 0.03525, 0.152, 0.06424, 0.2757, 0.733, 0.2655, 0.7213, 0.1409, 0.06488, 0.1487, 0.8584, 0.765, 0.8553, 0.7618, 0.8508, 0.7618, 0.8584, 0.7694, 0.8205, 0.3753, 0.8391, 0.3753, 0.8391, 0.3709, 0.8205, 0.3709, 0.8189, 0.2768, 0.8375, 0.2768, 0.8375, 0.2724, 0.8189, 0.2724, 0.8584, 0.7694, 0.8508, 0.7618, 0.8477, 0.765, 0.8553, 0.7726, 0.8205, 0.3798, 0.8391, 0.3798, 0.8391, 0.3753, 0.8205, 0.3753, 0.8189, 0.2724, 0.8375, 0.2724, 0.8375, 0.2679, 0.8375, 0.2676, 0.8189, 0.2679, 0.8797, 0.8055, 0.8797, 0.8011, 0.8689, 0.8011, 0.8689, 0.8055, 0.8205, 0.3843, 0.8391, 0.3843, 0.8391, 0.3798, 0.8205, 0.3798, 0.8189, 0.3035, 0.8375, 0.3035, 0.8375, 0.2991, 0.8189, 0.2991, 0.8296, 0.805, 0.8327, 0.8082, 0.8372, 0.8082, 0.8403, 0.805, 0.8205, 0.3887, 0.8391, 0.3887, 0.8391, 0.3843, 0.8205, 0.3843, 0.8189, 0.2991, 0.8375, 0.2991, 0.8375, 0.2946, 0.8189, 0.2946, 0.8205, 0.3709, 0.8391, 0.3709, 0.8391, 0.3664, 0.8205, 0.3664, 0.8205, 0.3575, 0.8391, 0.3575, 0.8391, 0.353, 0.8205, 0.353, 0.8189, 0.2946, 0.8375, 0.2946, 0.8375, 0.2902, 0.8189, 0.2902, 0.8205, 0.3664, 0.8391, 0.3664, 0.8391, 0.362, 0.8205, 0.362, 0.8205, 0.362, 0.8391, 0.362, 0.8391, 0.3575, 0.8205, 0.3575, 0.8189, 0.2902, 0.8375, 0.2902, 0.8375, 0.2857, 0.8189, 0.2857, 0.8797, 0.8055, 0.8689, 0.8055, 0.872, 0.8087, 0.8765, 0.8087, 0.8797, 0.8056, 0.8189, 0.2813, 0.8375, 0.2813, 0.8375, 0.2768, 0.8189, 0.2768, 0.8189, 0.2857, 0.8375, 0.2857, 0.8375, 0.2813, 0.8189, 0.2813, 0.8797, 0.8011, 0.8765, 0.7979, 0.872, 0.7979, 0.8689, 0.8011, 0.8553, 0.7726, 0.8477, 0.765, 0.8477, 0.7694, 0.8508, 0.7726, 0.8327, 0.792, 0.8372, 0.792, 0.8403, 0.7889, 0.8296, 0.7889, 0.8327, 0.7974, 0.8296, 0.8006, 0.8403, 0.8006, 0.8372, 0.7974, 0.8296, 0.8006, 0.8296, 0.805, 0.8403, 0.805, 0.8403, 0.8006, 0.8296, 0.7889, 0.8403, 0.7889, 0.8403, 0.7844, 0.8296, 0.7844, 0.8296, 0.7844, 0.8403, 0.7844, 0.8372, 0.7813, 0.8327, 0.7813, 0.862, 0.7836, 0.8588, 0.7804, 0.8543, 0.7804, 0.862, 0.788, 0.8204, 0.3753, 0.839, 0.3753, 0.839, 0.3709, 0.8204, 0.3709, 0.8191, 0.2768, 0.8377, 0.2768, 0.8377, 0.2724, 0.8191, 0.2724, 0.862, 0.788, 0.8543, 0.7804, 0.8512, 0.7836, 0.8588, 0.7912, 0.8204, 0.3798, 0.839, 0.3798, 0.839, 0.3753, 0.8204, 0.3753, 0.8191, 0.2724, 0.8377, 0.2724, 0.8377, 0.268, 0.8377, 0.2676, 0.8191, 0.2679, 0.881, 0.7884, 0.881, 0.7839, 0.8702, 0.7839, 0.8702, 0.7884, 0.8204, 0.3843, 0.839, 0.3843, 0.839, 0.3798, 0.8204, 0.3798, 0.8191, 0.3035, 0.8377, 0.3035, 0.8377, 0.2991, 0.8191, 0.2991, 0.8133, 0.7845, 0.8165, 0.7876, 0.821, 0.7876, 0.8241, 0.7845, 0.8204, 0.3887, 0.839, 0.3887, 0.839, 0.3843, 0.8204, 0.3843, 0.8191, 0.2991, 0.8377, 0.2991, 0.8377, 0.2946, 0.8191, 0.2946, 0.8204, 0.3709, 0.839, 0.3709, 0.839, 0.3664, 0.8204, 0.3664, 0.8204, 0.3575, 0.839, 0.3575, 0.839, 0.353, 0.8204, 0.353, 0.8191, 0.2946, 0.8377, 0.2946, 0.8377, 0.2902, 0.8191, 0.2902, 0.8204, 0.3664, 0.839, 0.3664, 0.839, 0.362, 0.8204, 0.362, 0.8204, 0.362, 0.839, 0.362, 0.839, 0.3575, 0.8204, 0.3575, 0.8191, 0.2902, 0.8377, 0.2902, 0.8377, 0.2857, 0.8191, 0.2857, 0.881, 0.7884, 0.8702, 0.7884, 0.8734, 0.7915, 0.8779, 0.7915, 0.881, 0.7885, 0.8191, 0.2813, 0.8377, 0.2813, 0.8377, 0.2768, 0.8191, 0.2768, 0.8191, 0.2857, 0.8377, 0.2857, 0.8377, 0.2813, 0.8191, 0.2813, 0.881, 0.7839, 0.8779, 0.7808, 0.8734, 0.7808, 0.8702, 0.7839, 0.8588, 0.7912, 0.8512, 0.7836, 0.8512, 0.788, 0.8543, 0.7912, 0.8277, 0.774, 0.8321, 0.774, 0.8353, 0.7709, 0.8245, 0.7709, 0.8165, 0.7768, 0.8133, 0.78, 0.8241, 0.78, 0.821, 0.7768, 0.8133, 0.78, 0.8133, 0.7845, 0.8241, 0.7845, 0.8241, 0.78, 0.8245, 0.7709, 0.8353, 0.7709, 0.8353, 0.7664, 0.8245, 0.7664, 0.8245, 0.7664, 0.8353, 0.7664, 0.8321, 0.7632, 0.8277, 0.7632, 0.9772, 1.012, 0.9772, 0.623, 0.984, 0.623, 0.984, 1.012, 0.984, 1.012, 0.984, 0.623, 0.9908, 0.623, 0.9908, 1.012, 0.9908, 1.012, 0.9908, 0.623, 0.9976, 0.623, 0.9976, 1.012, 0.9161, 1.012, 0.9161, 0.6231, 0.9229, 0.6231, 0.9229, 1.012, 0.7076, 0.9779, 0.7076, 0.9853, 0.4581, 0.9837, 0.4581, 0.9763, 0.9229, 1.012, 0.9229, 0.6231, 0.9297, 0.6231, 0.9297, 1.012, 0.7084, 0.9574, 0.7084, 0.95, 0.459, 0.95, 0.459, 0.9574, 0.9297, 1.012, 0.9297, 0.6231, 0.9365, 0.6231, 0.9365, 1.012, 0.02582, 0.2979, 0.02582, 0.538, 0.01222, 0.5265, 0.01222, 0.3094, 0.9365, 1.012, 0.9365, 0.6231, 0.9433, 0.6231, 0.9433, 1.012, 0.4386, 0.95, 0.4386, 0.9574, 0.459, 0.9574, 0.459, 0.95, 0.9433, 1.012, 0.9433, 0.6231, 0.95, 0.6231, 0.95, 1.012, 0.02582, 0.2979, 0.02582, 0.5379, 0.01222, 0.5265, 0.01222, 0.3094, 0.95, 1.012, 0.95, 0.6231, 0.9568, 0.6231, 0.9568, 1.012, 0.7289, 0.9574, 0.7289, 0.95, 0.7084, 0.95, 0.7084, 0.9574, 0.9568, 1.012, 0.9568, 0.6231, 0.9636, 0.623, 0.9636, 1.012, 0.9704, 1.012, 0.9704, 0.623, 0.9772, 0.623, 0.9772, 1.012, 0.9636, 1.012, 0.9636, 0.623, 0.9704, 0.623, 0.9704, 1.012, 0.4388, 0.9761, 0.4387, 0.9836, 0.01336, 0.9834, 0.01341, 0.976, 0.5952, 0.2979, 0.5952, 0.5379, 0.02582, 0.5379, 0.02582, 0.2979, 0.01341, 0.9474, 0.01341, 0.9548, 0.4386, 0.9574, 0.4386, 0.95, 0.5952, 0.2979, 0.5952, 0.538, 0.02582, 0.538, 0.02582, 0.2979, 0.6075, 0.3094, 0.6075, 0.5265, 0.5952, 0.538, 0.5952, 0.2979, 0.7076, 0.9853, 0.7076, 0.9779, 0.727, 0.978, 0.7269, 0.9854, 0.6075, 0.3094, 0.6075, 0.5265, 0.5952, 0.5379, 0.5952, 0.2979, 0.4581, 0.9763, 0.4581, 0.9837, 0.4387, 0.9836, 0.4388, 0.9761, 0.8565, 0.6727, 0.8445, 0.6727, 0.8445, 0.6916, 0.8565, 0.6916, 0.8565, 0.6916, 0.8445, 0.6916, 0.8445, 0.7105, 0.8565, 0.7105, 0.8565, 0.7105, 0.8445, 0.7105, 0.8445, 0.7295, 0.8565, 0.7295, 0.8374, 0.6727, 0.8253, 0.6727, 0.8253, 0.6916, 0.8374, 0.6916, 0.9289, 0.5771, 0.9338, 0.5953, 0.9338, 0.5588, 0.9472, 0.6087, 0.9655, 0.6136, 0.9655, 0.5405, 0.9472, 0.5454, 0.9484, 0.2646, 0.9667, 0.2597, 0.9667, 0.1963, 0.9484, 0.1914, 0.9667, 0.2597, 0.9801, 0.2463, 0.9801, 0.2097, 0.9667, 0.1963, 0.985, 0.228, 0.9801, 0.2097, 0.9801, 0.2463, 0.8565, 0.6159, 0.8445, 0.6159, 0.8445, 0.6348, 0.8565, 0.6348, 0.9338, 0.5953, 0.9472, 0.6087, 0.9472, 0.5454, 0.9338, 0.5588, 0.8565, 0.6538, 0.8445, 0.6538, 0.8445, 0.6727, 0.8565, 0.6727, 0.8565, 0.6348, 0.8445, 0.6348, 0.8445, 0.6538, 0.8565, 0.6538, 0.8374, 0.6916, 0.8253, 0.6916, 0.8253, 0.7106, 0.8374, 0.7106, 0.8374, 0.7106, 0.8253, 0.7106, 0.8253, 0.7295, 0.8374, 0.7295, 0.8148, 0.8521, 0.8197, 0.8704, 0.8197, 0.8339, 0.8331, 0.8838, 0.8514, 0.8887, 0.8514, 0.8156, 0.8331, 0.8205, 0.8574, 0.8883, 0.8756, 0.8834, 0.8756, 0.82, 0.8574, 0.8151, 0.8756, 0.8834, 0.889, 0.87, 0.889, 0.8334, 0.8756, 0.82, 0.8939, 0.8517, 0.889, 0.8334, 0.889, 0.87, 0.8374, 0.6159, 0.8253, 0.6159, 0.8253, 0.6349, 0.8374, 0.6349, 0.8197, 0.8704, 0.8331, 0.8838, 0.8331, 0.8205, 0.8197, 0.8339, 0.8374, 0.6538, 0.8253, 0.6538, 0.8253, 0.6727, 0.8374, 0.6727, 0.8374, 0.6349, 0.8253, 0.6349, 0.8253, 0.6538, 0.8374, 0.6538, 0.9575, 0.01829, 0.961, 0.01829, 0.961, 0.01155, 0.9451, 0.01829, 0.9483, 0.01829, 0.9451, 0.01155, 0.9451, 0.1733, 0.9483, 0.1665, 0.9451, 0.1665, 0.961, 0.1733, 0.961, 0.1665, 0.9575, 0.1665, 0.8998, 0.3137, 0.8933, 0.3155, 0.8933, 0.4161, 0.8998, 0.4178, 0.9729, 0.03144, 0.9695, 0.03144, 0.9695, 0.0247, 0.948, 0.2784, 0.9415, 0.2767, 0.9415, 0.3808, 0.948, 0.3791, 0.9415, 0.2767, 0.9259, 0.2767, 0.9259, 0.3808, 0.9415, 0.3808, 0.985, 0.03144, 0.9819, 0.03144, 0.985, 0.0247, 0.9819, 0.03144, 0.9729, 0.03144, 0.9695, 0.0247, 0.985, 0.0247, 0.985, 0.1864, 0.9695, 0.1864, 0.9729, 0.1797, 0.9819, 0.1797, 0.985, 0.1864, 0.9819, 0.1797, 0.985, 0.1797, 0.9695, 0.1864, 0.9695, 0.1797, 0.9729, 0.1797, 0.03355, 0.2668, 0.03166, 0.276, 0.06403, 0.2844, 0.06424, 0.2757, 0.03522, 0.1432, 0.06489, 0.1407, 0.03024, 0.01104, 0.004851, 0.02599])
me_cylinder.materials.append(mat_trap_m)
me_cylinder.use_remesh_preserve_volume = False
me_cylinder.use_remesh_preserve_attributes = False
me_cylinder.use_mirror_vertex_groups = False
me_cylinder.update()
me_cylinder_001 = bpy.data.meshes.new('Cylinder.001')
me_cylinder_001.from_pydata([(32.7, -4.521, 7.056), (32.64, 1.457, 7.65), (30.8, -5.158, 13.29), (30.74, 1.91, 14.0), (27.72, -5.745, 19.03), (27.66, 2.327, 19.85), (23.56, -6.26, 24.06), (23.52, 2.693, 24.98), (18.51, -6.682, 28.19), (18.47, 2.994, 29.19), (12.73, -6.996, 31.26), (12.71, -4.341, 31.55), (6.471, -7.189, 33.15), (6.459, 3.354, 34.25), (-0.04231, -7.255, 33.79), (-0.04231, -4.833, 34.05), (-6.555, -7.189, 33.15), (-6.543, 3.354, 34.25), (-12.82, -6.996, 31.26), (-12.79, -4.341, 31.55), (-18.59, -6.682, 28.19), (-18.56, 2.994, 29.19), (-23.65, -6.26, 24.06), (-23.61, 2.693, 24.98), (-27.8, -5.745, 19.03), (-27.75, 2.327, 19.85), (-30.89, -5.158, 13.29), (-30.83, 1.91, 14.0), (-32.79, -4.521, 7.056), (-32.73, 1.457, 7.65), (31.75, -4.839, 10.17), (31.69, -2.758, 10.37), (29.26, -5.452, 16.16), (29.2, -3.315, 16.37), (25.64, -6.002, 21.55), (25.59, -3.916, 21.76), (21.04, -6.471, 26.13), (21.0, -4.459, 26.34), (-31.84, -4.839, 10.17), (-31.78, -2.758, 10.37), (-29.34, -5.451, 16.16), (-29.29, -3.315, 16.37), (-25.73, -6.002, 21.55), (-25.68, -3.916, 21.76), (-21.12, -6.471, 26.13), (-21.08, -4.459, 26.34), (-33.11, -3.38, 3.778), (-33.05, -1.9, 4.737), (33.02, -3.38, 3.778), (32.96, -1.9, 4.737), (-32.79, 4.423, 6.896), (-32.73, 2.096, 7.098), (-30.89, 5.013, 13.13), (-30.83, 2.735, 13.34), (-27.8, 5.557, 18.88), (-27.75, 3.478, 19.07), (-23.65, 6.033, 23.91), (-23.61, 3.438, 24.16), (-18.59, 6.424, 28.05), (-18.56, 3.863, 28.3), (-12.82, 6.715, 31.12), (-12.79, -3.541, 32.1), (-6.555, 6.894, 33.01), (-6.543, 4.619, 33.24), (-0.0423, 6.954, 33.65), (-0.0423, -3.758, 34.68), (6.471, 6.894, 33.01), (6.459, 4.619, 33.24), (12.73, 6.715, 31.12), (12.71, -3.541, 32.1), (18.51, 6.424, 28.05), (18.47, 3.863, 28.3), (23.56, 6.033, 23.91), (22.82, 3.335, 23.44), (27.72, 5.557, 18.88), (27.66, 3.478, 19.07), (30.8, 5.013, 13.13), (30.74, 2.735, 13.34), (32.7, 4.423, 6.896), (32.64, 2.096, 7.098), (-31.84, 4.718, 10.01), (-31.78, -1.873, 10.62), (-29.34, 5.285, 16.0), (-29.29, -2.321, 16.72), (-25.73, 5.795, 21.4), (-25.68, -2.77, 22.21), (-21.12, 6.229, 25.98), (-21.08, -3.075, 26.87), (31.75, 4.718, 10.01), (31.69, -1.873, 10.62), (29.26, 5.285, 16.0), (29.2, -2.321, 16.72), (25.64, 5.795, 21.4), (24.82, -2.687, 21.54), (21.04, 6.229, 25.98), (21.0, -3.075, 26.87), (33.02, 3.31, 3.73), (32.96, 1.927, 3.862), (-33.11, 3.31, 3.73), (-33.05, 1.927, 3.863), (32.05, -0.03417, 4.172), (33.33, -0.03417, 4.172), (32.05, 2.038, 3.614), (33.33, 2.038, 3.614), (32.05, 3.553, 2.095), (33.33, 3.553, 2.095), (32.05, -3.626, 2.104), (33.33, -3.626, 2.104), (32.05, -2.107, 3.619), (33.33, -2.107, 3.619), (32.31, -0.03417, 4.172), (33.04, -0.03417, 4.172), (33.04, 2.038, 3.614), (32.31, 2.038, 3.614), (33.04, 3.553, 2.095), (32.31, 3.553, 2.095), (33.33, 4.106, 0.02178), (32.05, 4.106, 0.02178), (33.33, -4.184, 0.03207), (32.05, -4.184, 0.03207), (33.04, -3.626, 2.104), (32.31, -3.626, 2.104), (33.04, -2.107, 3.619), (32.31, -2.107, 3.619), (32.05, 3.967, 0.5401), (33.33, 3.967, 0.5401), (32.05, -4.045, 0.55), (33.33, -4.045, 0.55), (32.31, -4.045, 0.55), (33.04, -4.045, 0.55), (32.31, 3.967, 0.5401), (33.04, 3.967, 0.5401), (-33.37, -0.03417, 4.172), (-32.13, -0.03417, 4.172), (-33.37, 2.038, 3.614), (-32.13, 2.038, 3.614), (-33.37, 3.553, 2.095), (-32.13, 3.553, 2.095), (-33.37, 4.106, 0.02178), (-32.13, 4.106, 0.02178), (-32.13, -4.184, 0.03207), (-33.37, -3.626, 2.104), (-32.13, -3.626, 2.104), (-33.37, -2.107, 3.619), (-32.13, -2.107, 3.619), (-33.12, -0.03417, 4.172), (-32.4, -0.03417, 4.172), (-32.4, 2.038, 3.614), (-33.12, 2.038, 3.614), (-32.4, 3.553, 2.095), (-33.12, 3.553, 2.095), (-33.37, -4.184, 0.03207), (-32.4, -3.626, 2.104), (-33.12, -3.626, 2.104), (-32.4, -2.107, 3.619), (-33.12, -2.107, 3.619), (-33.37, 3.967, 0.5401), (-32.13, 3.967, 0.5401), (-33.37, -4.045, 0.55), (-32.13, -4.045, 0.55), (-33.12, -4.045, 0.55), (-32.4, -4.045, 0.55), (-33.12, 3.967, 0.5401), (-32.4, 3.967, 0.5401), (30.22, 4.516, 0.4235), (-30.29, 4.516, 0.4235), (30.22, -4.593, 0.4334), (-30.29, -4.593, 0.4334), (30.22, 4.673, 0.02178), (-30.29, 4.673, 0.02178), (30.22, -4.751, 0.03207), (-30.29, -4.751, 0.03207), (-8.691, 23.75, 3.013), (-8.691, -23.63, 3.013), (-15.91, 0.9469, 1.702), (15.98, 0.9469, 1.702), (-15.91, 0.6849, 0.7218), (15.98, 0.6849, 0.7218), (-15.91, 0.2303, 0.459), (15.98, 0.2303, 0.459), (-15.91, -1.013, 1.176), (15.98, -1.013, 1.176), (-15.91, -0.7507, 2.156), (15.98, -0.7507, 2.156), (-15.91, 0.2291, 2.419), (15.98, 0.2291, 2.419), (-8.691, -23.63, 2.499), (-8.691, 23.75, 2.499), (8.59, -23.63, 3.013), (8.59, 23.75, 3.013), (8.59, -23.63, 2.499), (8.59, 23.75, 2.499), (9.502, -22.55, 3.928), (9.502, -22.55, 2.499), (-9.603, -22.55, 2.499), (-9.603, -22.55, 3.928), (-9.603, 22.77, 3.928), (9.502, 22.77, 3.928), (9.502, 22.77, 2.499), (-9.603, 22.77, 2.499), (-15.68, 0.1106, 3.304), (-16.64, 0.1106, 3.304), (-15.68, -1.345, 2.914), (-16.64, -1.345, 2.914), (-15.68, -2.41, 1.848), (-16.64, -2.41, 1.848), (-15.68, -2.8, 0.3931), (-16.64, -2.8, 0.3931), (15.81, 3.021, 0.3931), (16.77, 3.021, 0.3931), (15.81, -2.8, 0.3931), (16.77, -2.8, 0.3931), (15.81, -2.41, 1.848), (16.77, -2.41, 1.848), (15.81, -1.345, 2.914), (16.77, -1.345, 2.914), (15.81, 0.1106, 3.304), (16.77, 0.1106, 3.304), (-15.68, 3.021, 0.3931), (-16.64, 3.021, 0.3931), (-15.68, 2.631, 1.848), (-16.64, 2.631, 1.848), (-15.68, 1.566, 2.914), (-16.64, 1.566, 2.914), (16.77, 2.631, 1.848), (15.81, 2.631, 1.848), (16.77, 1.566, 2.914), (15.81, 1.566, 2.914)], [], [(48, 49, 1, 0), (30, 31, 3, 2), (32, 33, 5, 4), (34, 35, 7, 6), (36, 37, 9, 8), (8, 9, 11, 10), (10, 11, 13, 12), (12, 13, 15, 14), (14, 15, 17, 16), (16, 17, 19, 18), (18, 19, 21, 20), (44, 45, 23, 22), (42, 43, 25, 24), (40, 41, 27, 26), (38, 39, 29, 28), (0, 1, 31, 30), (2, 3, 33, 32), (4, 5, 35, 34), (6, 7, 37, 36), (26, 27, 39, 38), (24, 25, 41, 40), (22, 23, 43, 42), (20, 21, 45, 44), (28, 29, 47, 46), (98, 99, 51, 50), (80, 81, 53, 52), (82, 83, 55, 54), (84, 85, 57, 56), (86, 87, 59, 58), (58, 59, 61, 60), (60, 61, 63, 62), (62, 63, 65, 64), (64, 65, 67, 66), (66, 67, 69, 68), (68, 69, 71, 70), (94, 95, 73, 72), (92, 93, 75, 74), (90, 91, 77, 76), (88, 89, 79, 78), (50, 51, 81, 80), (52, 53, 83, 82), (54, 55, 85, 84), (56, 57, 87, 86), (76, 77, 89, 88), (74, 75, 91, 90), (72, 73, 93, 92), (70, 71, 95, 94), (78, 79, 97, 96), (111, 101, 103, 112), (112, 103, 105, 114), (125, 105, 107, 127), (105, 103, 109, 107), (101, 109, 103), (129, 127, 107, 120), (122, 109, 101, 111), (120, 107, 109, 122), (139, 157, 165, 169), (102, 104, 106, 108), (100, 102, 108), (106, 121, 123, 108), (108, 123, 110, 100), (126, 128, 121, 106), (117, 116, 118, 119), (130, 131, 116, 117), (102, 113, 115, 104), (100, 110, 113, 102), (104, 115, 130, 124), (119, 118, 129, 128), (104, 124, 126, 106), (114, 105, 125, 131), (146, 133, 135, 147), (147, 135, 137, 149), (157, 137, 142, 159), (137, 135, 144, 142), (133, 144, 135), (161, 159, 142, 152), (154, 144, 133, 146), (152, 142, 144, 154), (134, 136, 141, 143), (132, 134, 143), (141, 153, 155, 143), (143, 155, 145, 132), (158, 160, 153, 141), (134, 148, 150, 136), (132, 145, 148, 134), (136, 150, 162, 156), (136, 156, 158, 141), (169, 165, 164, 168), (149, 137, 157, 163), (166, 126, 124, 164), (168, 117, 119, 170), (166, 170, 119, 126), (168, 164, 124, 117), (167, 171, 170, 166), (169, 168, 170, 171), (159, 167, 165, 157), (167, 166, 164, 165), (175, 177, 176, 174), (181, 183, 182, 180), (176, 177, 179, 178), (189, 191, 187, 172), (179, 181, 180, 178), (173, 186, 190, 188), (192, 195, 173, 188), (183, 185, 184, 182), (193, 192, 188, 190), (184, 185, 175, 174), (195, 194, 186, 173), (196, 199, 194, 195), (198, 197, 192, 193), (197, 196, 195, 192), (189, 172, 196, 197), (191, 189, 197, 198), (172, 187, 199, 196), (200, 201, 203, 202), (202, 203, 205, 204), (204, 205, 207, 206), (217, 216, 214, 215), (200, 202, 222), (204, 206, 218, 220), (207, 205, 221, 219), (205, 203, 223, 221), (201, 223, 203), (218, 219, 221, 220), (202, 204, 220, 222), (222, 223, 201, 200), (220, 221, 223, 222), (215, 214, 212, 213), (213, 212, 210, 211), (217, 215, 226), (213, 211, 209, 224), (210, 212, 225, 208), (212, 214, 227, 225), (216, 227, 214), (209, 208, 225, 224), (215, 213, 224, 226), (226, 227, 216, 217), (224, 225, 227, 226), (131, 125, 116), (124, 130, 117), (119, 128, 126), (118, 127, 129), (116, 125, 127, 118), (163, 157, 139), (156, 138, 151, 158), (138, 139, 140, 151), (156, 162, 138), (162, 163, 139, 138), (151, 140, 161, 160), (151, 160, 158), (140, 159, 161), (159, 140, 171, 167), (139, 169, 171, 140)])
me_cylinder_001.polygons.foreach_set('use_smooth', [True] * 153)
_k = set([(0, 30), (0, 48), (1, 31), (1, 49), (2, 30), (2, 32), (3, 31), (3, 33), (4, 32), (4, 34), (5, 33), (5, 35), (6, 34), (6, 36), (7, 35), (7, 37), (8, 10), (8, 36), (9, 11), (9, 37), (10, 12), (11, 13), (12, 14), (13, 15), (14, 16), (15, 17), (16, 18), (17, 19), (18, 20), (19, 21), (20, 44), (21, 45), (22, 42), (22, 44), (23, 43), (23, 45), (24, 40), (24, 42), (25, 41), (25, 43), (26, 38), (26, 40), (27, 39), (27, 41), (28, 38), (28, 46), (29, 39), (29, 47), (50, 80), (50, 98), (51, 81), (51, 99), (52, 80), (52, 82), (53, 81), (53, 83), (54, 82), (54, 84), (55, 83), (55, 85), (56, 84), (56, 86), (57, 85), (57, 87), (58, 60), (58, 86), (59, 61), (59, 87), (60, 62), (61, 63), (62, 64), (63, 65), (64, 66), (65, 67), (66, 68), (67, 69), (68, 70), (69, 71), (70, 94), (71, 95), (72, 92), (72, 94), (73, 93), (73, 95), (74, 90), (74, 92), (75, 91), (75, 93), (76, 88), (76, 90), (77, 89), (77, 91), (78, 88), (78, 96), (79, 89), (79, 97), (100, 102), (100, 108), (101, 103), (101, 109), (102, 104), (103, 105), (104, 124), (105, 125), (106, 108), (106, 126), (107, 109), (107, 127), (110, 113), (110, 123), (111, 112), (111, 122), (112, 114), (113, 115), (114, 131), (115, 130), (116, 117), (116, 118), (116, 125), (117, 168), (118, 119), (118, 127), (119, 170), (120, 122), (120, 129), (121, 123), (121, 128), (124, 126), (124, 164), (126, 166), (128, 129), (130, 131), (132, 134), (132, 143), (133, 135), (133, 144), (134, 136), (135, 137), (136, 156), (137, 157), (138, 139), (138, 151), (138, 156), (139, 169), (140, 151), (140, 171), (141, 143), (141, 158), (142, 144), (142, 159), (145, 148), (145, 155), (146, 147), (146, 154), (147, 149), (148, 150), (149, 163), (150, 162), (151, 158), (152, 154), (152, 161), (153, 155), (153, 160), (157, 159), (157, 165), (159, 167), (160, 161), (162, 163), (164, 165), (166, 167), (168, 169), (170, 171), (172, 189), (172, 196), (173, 188), (173, 195), (186, 190), (186, 194), (187, 191), (187, 199), (188, 192), (189, 197), (190, 193), (191, 198), (192, 197), (193, 198), (194, 199), (195, 196), (200, 202), (200, 222), (201, 203), (201, 223), (202, 204), (203, 205), (204, 206), (205, 207), (207, 219), (208, 225), (209, 224), (210, 212), (211, 213), (212, 214), (213, 215), (214, 216), (215, 217), (216, 227), (217, 226), (218, 220), (219, 221), (220, 222), (221, 223), (224, 226), (225, 227)])
me_cylinder_001.attributes.new('sharp_edge', 'BOOLEAN', 'EDGE').data.foreach_set('value', [ (min(e.vertices), max(e.vertices)) in _k for e in me_cylinder_001.edges])
_uv = me_cylinder_001.uv_layers.new(name='UVMap')
_uv.uv.foreach_set('vector', [0.05419, 0.5694, 0.06441, 0.5891, 0.09697, 0.6346, 0.09677, 0.5591, 0.1379, 0.559, 0.138, 0.5853, 0.1793, 0.6482, 0.179, 0.5589, 0.2201, 0.5589, 0.2204, 0.5858, 0.2616, 0.6607, 0.2612, 0.5588, 0.3023, 0.5588, 0.3027, 0.5851, 0.3439, 0.6718, 0.3434, 0.5588, 0.3845, 0.5588, 0.385, 0.5842, 0.426, 0.681, 0.4256, 0.5588, 0.4256, 0.5588, 0.426, 0.681, 0.5082, 0.5923, 0.5079, 0.5588, 0.5079, 0.5588, 0.5082, 0.5923, 0.5903, 0.692, 0.5901, 0.5588, 0.5901, 0.5588, 0.5903, 0.692, 0.6723, 0.5894, 0.6723, 0.5588, 0.6723, 0.5588, 0.6723, 0.5894, 0.5903, 0.692, 0.5901, 0.5588, 0.5901, 0.5588, 0.5903, 0.692, 0.5082, 0.5923, 0.5079, 0.5588, 0.5079, 0.5588, 0.5082, 0.5923, 0.4261, 0.681, 0.4256, 0.5588, 0.3845, 0.5588, 0.385, 0.5842, 0.3439, 0.6718, 0.3434, 0.5588, 0.3023, 0.5588, 0.3027, 0.5851, 0.2616, 0.6607, 0.2612, 0.5588, 0.2201, 0.5589, 0.2204, 0.5858, 0.1793, 0.6482, 0.179, 0.5589, 0.1379, 0.559, 0.138, 0.5853, 0.09698, 0.6346, 0.09677, 0.5591, 0.09677, 0.5591, 0.09697, 0.6346, 0.138, 0.5853, 0.1379, 0.559, 0.179, 0.5589, 0.1793, 0.6482, 0.2204, 0.5858, 0.2201, 0.5589, 0.2612, 0.5588, 0.2616, 0.6607, 0.3027, 0.5851, 0.3023, 0.5588, 0.3434, 0.5588, 0.3439, 0.6718, 0.385, 0.5842, 0.3845, 0.5588, 0.179, 0.5589, 0.1793, 0.6482, 0.138, 0.5853, 0.1379, 0.559, 0.2612, 0.5588, 0.2616, 0.6607, 0.2204, 0.5858, 0.2201, 0.5589, 0.3434, 0.5588, 0.3439, 0.6718, 0.3027, 0.5851, 0.3023, 0.5588, 0.4256, 0.5588, 0.4261, 0.681, 0.385, 0.5842, 0.3845, 0.5588, 0.09677, 0.5591, 0.09698, 0.6346, 0.06441, 0.5891, 0.05419, 0.5694, 0.05226, 0.7126, 0.05325, 0.6952, 0.09415, 0.6956, 0.0928, 0.7249, 0.1339, 0.7268, 0.1377, 0.6437, 0.1763, 0.7, 0.1749, 0.7287, 0.216, 0.7304, 0.2202, 0.6345, 0.2584, 0.7059, 0.2571, 0.7321, 0.2982, 0.7336, 0.3026, 0.6256, 0.3409, 0.7024, 0.3392, 0.7351, 0.3803, 0.7366, 0.3849, 0.6192, 0.423, 0.7057, 0.4214, 0.738, 0.4214, 0.738, 0.423, 0.7057, 0.5084, 0.6115, 0.5036, 0.7408, 0.5036, 0.7408, 0.5084, 0.6115, 0.5869, 0.715, 0.5857, 0.7437, 0.5857, 0.7437, 0.5869, 0.715, 0.6728, 0.6115, 0.6679, 0.7466, 0.6679, 0.7466, 0.6728, 0.6115, 0.5869, 0.715, 0.5857, 0.7437, 0.5857, 0.7437, 0.5869, 0.715, 0.5084, 0.6115, 0.5036, 0.7408, 0.5036, 0.7408, 0.5084, 0.6115, 0.423, 0.7057, 0.4214, 0.738, 0.3803, 0.7366, 0.3849, 0.6192, 0.3409, 0.7024, 0.3392, 0.7351, 0.2982, 0.7336, 0.3026, 0.6256, 0.2584, 0.7059, 0.2571, 0.7321, 0.216, 0.7304, 0.2202, 0.6345, 0.1763, 0.7, 0.1749, 0.7287, 0.1339, 0.7268, 0.1377, 0.6437, 0.09415, 0.6956, 0.0928, 0.7249, 0.0928, 0.7249, 0.09415, 0.6956, 0.1377, 0.6437, 0.1339, 0.7268, 0.1749, 0.7287, 0.1763, 0.7, 0.2202, 0.6345, 0.216, 0.7304, 0.2571, 0.7321, 0.2584, 0.7059, 0.3026, 0.6256, 0.2982, 0.7336, 0.3392, 0.7351, 0.3409, 0.7024, 0.3849, 0.6192, 0.3803, 0.7366, 0.1749, 0.7287, 0.1763, 0.7, 0.1377, 0.6437, 0.1339, 0.7268, 0.2571, 0.7321, 0.2584, 0.7059, 0.2202, 0.6345, 0.216, 0.7304, 0.3392, 0.7351, 0.3409, 0.7024, 0.3026, 0.6256, 0.2982, 0.7336, 0.4214, 0.738, 0.423, 0.7057, 0.3849, 0.6192, 0.3803, 0.7366, 0.0928, 0.7249, 0.09415, 0.6956, 0.05325, 0.6952, 0.05226, 0.7126, 0.9575, 0.09242, 0.961, 0.09242, 0.961, 0.06546, 0.9575, 0.06546, 0.9575, 0.06546, 0.961, 0.06546, 0.961, 0.03851, 0.9575, 0.03851, 0.8933, 0.3155, 0.8737, 0.3207, 0.8737, 0.4109, 0.8933, 0.4161, 0.8737, 0.3207, 0.8547, 0.3397, 0.8547, 0.3918, 0.8737, 0.4109, 0.8477, 0.3658, 0.8547, 0.3918, 0.8547, 0.3397, 0.9575, 0.1665, 0.961, 0.1665, 0.961, 0.1463, 0.9575, 0.1463, 0.9575, 0.1194, 0.961, 0.1194, 0.961, 0.09242, 0.9575, 0.09242, 0.9575, 0.1463, 0.961, 0.1463, 0.961, 0.1194, 0.9575, 0.1194, 0.03522, 0.1432, 0.03525, 0.152, 0.06488, 0.1487, 0.06489, 0.1407, 0.8964, 0.9225, 0.8774, 0.9034, 0.8774, 0.9936, 0.8964, 0.9745, 0.9034, 0.9485, 0.8964, 0.9225, 0.8964, 0.9745, 0.9451, 0.1463, 0.9483, 0.1463, 0.9483, 0.1194, 0.9451, 0.1194, 0.9451, 0.1194, 0.9483, 0.1194, 0.9483, 0.09242, 0.9451, 0.09242, 0.9451, 0.1665, 0.9483, 0.1665, 0.9483, 0.1463, 0.9451, 0.1463, 0.9157, 0.3137, 0.8998, 0.3137, 0.8998, 0.4178, 0.9157, 0.4178, 0.9483, 0.01829, 0.9575, 0.01829, 0.961, 0.01155, 0.9451, 0.01155, 0.9451, 0.06546, 0.9483, 0.06546, 0.9483, 0.03851, 0.9451, 0.03851, 0.9451, 0.09242, 0.9483, 0.09242, 0.9483, 0.06546, 0.9451, 0.06546, 0.9451, 0.03851, 0.9483, 0.03851, 0.9483, 0.01829, 0.9451, 0.01829, 0.9451, 0.1733, 0.961, 0.1733, 0.9575, 0.1665, 0.9483, 0.1665, 0.8774, 0.9034, 0.8578, 0.8982, 0.8578, 0.9988, 0.8774, 0.9936, 0.9575, 0.03851, 0.961, 0.03851, 0.961, 0.01829, 0.9575, 0.01829, 0.9729, 0.1056, 0.9695, 0.1056, 0.9695, 0.07861, 0.9729, 0.07861, 0.9729, 0.07861, 0.9695, 0.07861, 0.9695, 0.05166, 0.9729, 0.05166, 0.852, 0.8974, 0.8325, 0.9027, 0.8325, 0.9929, 0.852, 0.9981, 0.8325, 0.9027, 0.8134, 0.9217, 0.8134, 0.9738, 0.8325, 0.9929, 0.8065, 0.9478, 0.8134, 0.9738, 0.8134, 0.9217, 0.9729, 0.1797, 0.9695, 0.1797, 0.9695, 0.1595, 0.9729, 0.1595, 0.9729, 0.1325, 0.9695, 0.1325, 0.9695, 0.1056, 0.9729, 0.1056, 0.9729, 0.1595, 0.9695, 0.1595, 0.9695, 0.1325, 0.9729, 0.1325, 0.9866, 0.3027, 0.9676, 0.2837, 0.9676, 0.3739, 0.9866, 0.3548, 0.9936, 0.3288, 0.9866, 0.3027, 0.9866, 0.3548, 0.985, 0.1595, 0.9819, 0.1595, 0.9819, 0.1325, 0.985, 0.1325, 0.985, 0.1325, 0.9819, 0.1325, 0.9819, 0.1056, 0.985, 0.1056, 0.985, 0.1797, 0.9819, 0.1797, 0.9819, 0.1595, 0.985, 0.1595, 0.985, 0.07861, 0.9819, 0.07861, 0.9819, 0.05166, 0.985, 0.05166, 0.985, 0.1056, 0.9819, 0.1056, 0.9819, 0.07861, 0.985, 0.07861, 0.985, 0.05166, 0.9819, 0.05166, 0.9819, 0.03144, 0.985, 0.03144, 0.9676, 0.2837, 0.948, 0.2784, 0.948, 0.3791, 0.9676, 0.3739, 0.06489, 0.1407, 0.06488, 0.1487, 0.7213, 0.1409, 0.721, 0.1334, 0.9729, 0.05166, 0.9695, 0.05166, 0.9695, 0.03144, 0.9729, 0.03144, 0.733, 0.2655, 0.7621, 0.2546, 0.7498, 0.1422, 0.7213, 0.1409, 0.721, 0.1334, 0.7491, 0.1338, 0.7704, 0.02289, 0.7459, 0.01052, 0.733, 0.2655, 0.7337, 0.2739, 0.7646, 0.2633, 0.7621, 0.2546, 0.721, 0.1334, 0.7213, 0.1409, 0.7498, 0.1422, 0.7491, 0.1338, 0.06424, 0.2757, 0.06403, 0.2844, 0.7337, 0.2739, 0.733, 0.2655, 0.06489, 0.1407, 0.721, 0.1334, 0.7459, 0.01052, 0.03024, 0.01104, 0.03355, 0.2668, 0.06424, 0.2757, 0.06488, 0.1487, 0.03525, 0.152, 0.06424, 0.2757, 0.733, 0.2655, 0.7213, 0.1409, 0.06488, 0.1487, 0.9772, 0.623, 0.9908, 0.623, 0.9908, 1.012, 0.9772, 1.012, 0.9365, 0.6231, 0.95, 0.6231, 0.95, 1.012, 0.9365, 1.012, 0.9908, 1.012, 0.9908, 0.623, 0.9976, 0.623, 0.9976, 1.012, 0.7076, 0.9779, 0.7076, 0.9853, 0.4581, 0.9837, 0.4581, 0.9763, 0.9161, 0.6231, 0.9365, 0.6231, 0.9365, 1.012, 0.9161, 1.012, 0.7084, 0.9574, 0.7084, 0.95, 0.459, 0.95, 0.459, 0.9574, 0.02582, 0.2979, 0.02582, 0.538, 0.01222, 0.5265, 0.01222, 0.3094, 0.95, 0.6231, 0.9636, 0.623, 0.9636, 1.012, 0.95, 1.012, 0.4386, 0.95, 0.4386, 0.9574, 0.459, 0.9574, 0.459, 0.95, 0.9636, 1.012, 0.9636, 0.623, 0.9772, 0.623, 0.9772, 1.012, 0.7289, 0.9574, 0.7289, 0.95, 0.7084, 0.95, 0.7084, 0.9574, 0.4388, 0.9761, 0.4387, 0.9836, 0.01336, 0.9834, 0.01341, 0.976, 0.01341, 0.9474, 0.01341, 0.9548, 0.4386, 0.9574, 0.4386, 0.95, 0.5952, 0.2979, 0.5952, 0.538, 0.02582, 0.538, 0.02582, 0.2979, 0.6075, 0.3094, 0.6075, 0.5265, 0.5952, 0.538, 0.5952, 0.2979, 0.7076, 0.9853, 0.7076, 0.9779, 0.727, 0.978, 0.7269, 0.9854, 0.4581, 0.9763, 0.4581, 0.9837, 0.4387, 0.9836, 0.4388, 0.9761, 0.8565, 0.6727, 0.8445, 0.6727, 0.8445, 0.6916, 0.8565, 0.6916, 0.8565, 0.6916, 0.8445, 0.6916, 0.8445, 0.7105, 0.8565, 0.7105, 0.8565, 0.7105, 0.8445, 0.7105, 0.8445, 0.7295, 0.8565, 0.7295, 0.8374, 0.6727, 0.8253, 0.6727, 0.8253, 0.6916, 0.8374, 0.6916, 0.9289, 0.5771, 0.9338, 0.5953, 0.9338, 0.5588, 0.9472, 0.6087, 0.9655, 0.6136, 0.9655, 0.5405, 0.9472, 0.5454, 0.9484, 0.2646, 0.9667, 0.2597, 0.9667, 0.1963, 0.9484, 0.1914, 0.9667, 0.2597, 0.9801, 0.2463, 0.9801, 0.2097, 0.9667, 0.1963, 0.985, 0.228, 0.9801, 0.2097, 0.9801, 0.2463, 0.8565, 0.6159, 0.8445, 0.6159, 0.8445, 0.6348, 0.8565, 0.6348, 0.9338, 0.5953, 0.9472, 0.6087, 0.9472, 0.5454, 0.9338, 0.5588, 0.8565, 0.6538, 0.8445, 0.6538, 0.8445, 0.6727, 0.8565, 0.6727, 0.8565, 0.6348, 0.8445, 0.6348, 0.8445, 0.6538, 0.8565, 0.6538, 0.8374, 0.6916, 0.8253, 0.6916, 0.8253, 0.7106, 0.8374, 0.7106, 0.8374, 0.7106, 0.8253, 0.7106, 0.8253, 0.7295, 0.8374, 0.7295, 0.8148, 0.8521, 0.8197, 0.8704, 0.8197, 0.8339, 0.8331, 0.8838, 0.8514, 0.8887, 0.8514, 0.8156, 0.8331, 0.8205, 0.8574, 0.8883, 0.8756, 0.8834, 0.8756, 0.82, 0.8574, 0.8151, 0.8756, 0.8834, 0.889, 0.87, 0.889, 0.8334, 0.8756, 0.82, 0.8939, 0.8517, 0.889, 0.8334, 0.889, 0.87, 0.8374, 0.6159, 0.8253, 0.6159, 0.8253, 0.6349, 0.8374, 0.6349, 0.8197, 0.8704, 0.8331, 0.8838, 0.8331, 0.8205, 0.8197, 0.8339, 0.8374, 0.6538, 0.8253, 0.6538, 0.8253, 0.6727, 0.8374, 0.6727, 0.8374, 0.6349, 0.8253, 0.6349, 0.8253, 0.6538, 0.8374, 0.6538, 0.9575, 0.01829, 0.961, 0.01829, 0.961, 0.01155, 0.9451, 0.01829, 0.9483, 0.01829, 0.9451, 0.01155, 0.9451, 0.1733, 0.9483, 0.1665, 0.9451, 0.1665, 0.961, 0.1733, 0.961, 0.1665, 0.9575, 0.1665, 0.8998, 0.3137, 0.8933, 0.3155, 0.8933, 0.4161, 0.8998, 0.4178, 0.9729, 0.03144, 0.9695, 0.03144, 0.9695, 0.0247, 0.948, 0.2784, 0.9415, 0.2767, 0.9415, 0.3808, 0.948, 0.3791, 0.9415, 0.2767, 0.9259, 0.2767, 0.9259, 0.3808, 0.9415, 0.3808, 0.985, 0.03144, 0.9819, 0.03144, 0.985, 0.0247, 0.9819, 0.03144, 0.9729, 0.03144, 0.9695, 0.0247, 0.985, 0.0247, 0.985, 0.1864, 0.9695, 0.1864, 0.9729, 0.1797, 0.9819, 0.1797, 0.985, 0.1864, 0.9819, 0.1797, 0.985, 0.1797, 0.9695, 0.1864, 0.9695, 0.1797, 0.9729, 0.1797, 0.03355, 0.2668, 0.03166, 0.276, 0.06403, 0.2844, 0.06424, 0.2757, 0.03522, 0.1432, 0.06489, 0.1407, 0.03024, 0.01104, 0.004851, 0.02599])
me_cylinder_001.materials.append(mat_trap_m_001)
me_cylinder_001.use_remesh_preserve_volume = False
me_cylinder_001.use_remesh_preserve_attributes = False
me_cylinder_001.use_mirror_vertex_groups = False
me_cylinder_001.update()
me_cube_001 = bpy.data.meshes.new('Cube.001')
me_cube_001.from_pydata([(-1.0, -1.0, -1.0), (-1.0, -1.0, 1.0), (-1.0, 1.0, -1.0), (-1.0, 1.0, 1.0), (1.0, -1.0, -1.0), (1.0, -1.0, 1.0), (1.0, 1.0, -1.0), (1.0, 1.0, 1.0)], [], [(1, 3, 2, 0), (3, 7, 6, 2), (7, 5, 4, 6), (5, 1, 0, 4), (0, 2, 6, 4), (5, 7, 3, 1)])
me_cube_001.use_remesh_preserve_volume = False
me_cube_001.use_remesh_preserve_attributes = False
me_cube_001.use_mirror_vertex_groups = False
me_cube_001.update()
me_cube = bpy.data.meshes.new('Cube')
me_cube.from_pydata([(-1.0, -1.0, -1.0), (-1.0, -1.0, 1.0), (-1.0, 1.0, -1.0), (-1.0, 1.0, 1.0), (1.0, -1.0, -1.0), (1.0, -1.0, 1.0), (1.0, 1.0, -1.0), (1.0, 1.0, 1.0)], [], [(1, 3, 2, 0), (3, 7, 6, 2), (7, 5, 4, 6), (5, 1, 0, 4), (0, 2, 6, 4), (5, 7, 3, 1)])
me_cube.use_remesh_preserve_volume = False
me_cube.use_remesh_preserve_attributes = False
me_cube.use_mirror_vertex_groups = False
me_cube.update()

# ---- objects
ob_trap_closed = bpy.data.objects.new('trap_closed', me_cylinder)
ob_trap_closed_1 = bpy.data.objects.new('trap_closed_1', me_cylinder_001)
ob_ubx_trap_closed_02 = bpy.data.objects.new('UBX_trap_closed_02', me_cube_001)
ob_ubx_trap_closed_01 = bpy.data.objects.new('UBX_trap_closed_01', me_cube)

# ---- transforms, parenting, visibility, modifiers, constraints
ob_trap_closed.location = (0.0, 0.0, 0.0)
ob_trap_closed.lineart.crease_threshold = 0.0
_m = ob_trap_closed.modifiers.new('EdgeSplit', 'EDGE_SPLIT')
_m.use_edge_angle = False
ob_trap_closed_1.location = (0.0, 0.0, 0.0)
ob_trap_closed_1.lineart.crease_threshold = 0.0
_m = ob_trap_closed_1.modifiers.new('EdgeSplit', 'EDGE_SPLIT')
_m.use_edge_angle = False
ob_ubx_trap_closed_02.location = (0.0, 0.0, 1.78)
ob_ubx_trap_closed_02.rotation_euler = (0.0, -0.0, 1.571)
ob_ubx_trap_closed_02.scale = (24.41, 10.21, 1.673)
ob_ubx_trap_closed_02.lineart.crease_threshold = 0.0
ob_ubx_trap_closed_01.location = (0.0, 0.0, 17.68)
ob_ubx_trap_closed_01.scale = (33.97, 7.801, 17.5)
ob_ubx_trap_closed_01.lineart.crease_threshold = 0.0

# ---- collection membership
col_collection_1.objects.link(ob_trap_closed)
col_collection_6.objects.link(ob_trap_closed_1)
col_collection_11.objects.link(ob_ubx_trap_closed_02)
col_collection_11.objects.link(ob_ubx_trap_closed_01)

# ---- scene / render settings (as saved in the file)
scene.frame_start = 1; scene.frame_end = 250; scene.frame_set(0)
scene.render.engine = 'BLENDER_EEVEE_NEXT'
scene.render.resolution_percentage = 50
scene.render.dither_intensity = 0.0
scene.render.bake_margin = 4
scene.cycles.use_denoising = False
scene.cycles.samples = 10
scene.cycles.sampling_pattern = 'TABULATED_SOBOL'
scene.cycles.light_sampling_threshold = 0.0
scene.cycles.use_adaptive_sampling = False
scene.cycles.use_light_tree = False
scene.cycles.blur_glossy = 0.0
scene.cycles.pixel_filter_type = 'GAUSSIAN'
scene.cycles.sample_clamp_indirect = 0.0
scene.view_settings.view_transform = 'Standard'
bpy.context.view_layer.update()

# ---- added for rendering (the .blend has no active camera and no usable light): camera, sun
cam_auto = bpy.data.cameras.new('AutoCamera')
cam_auto.lens = 50.0
cam_auto.sensor_width = 36.0
cam_auto.clip_end = 1453.01
ob_auto_camera = bpy.data.objects.new('AutoCamera', cam_auto)
scene.collection.objects.link(ob_auto_camera)
ob_auto_camera.location = (82.7607, -99.2906, 83.074)
ob_auto_camera.rotation_euler = (1.09748, -7.21219e-08, 0.694738)
scene.camera = ob_auto_camera
light_auto_sun = bpy.data.lights.new('AutoSun', 'SUN')
light_auto_sun.energy = 3.0
light_auto_sun.angle = 0.0523599
ob_auto_sun = bpy.data.objects.new('AutoSun', light_auto_sun)
scene.collection.objects.link(ob_auto_sun)
ob_auto_sun.rotation_euler = (0.872665, 0.174533, 0.523599)
bpy.context.view_layer.update()
